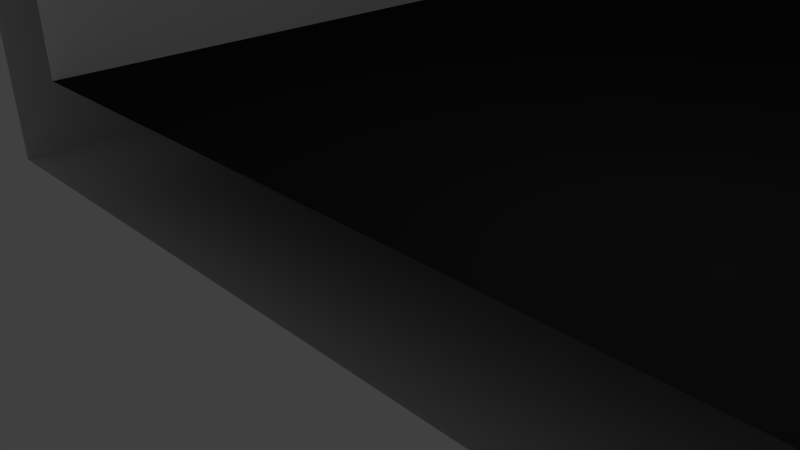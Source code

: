 # Source: new-roadpieces.blend  (saved by Blender 2.75.0; exported with 4.5.12 LTS)
import bpy
from mathutils import Matrix  # noqa: F401  (used for matrix-valued properties, if any)

bpy.ops.wm.read_factory_settings(use_empty=True)
scene = bpy.context.scene
scene.name = 'Scene'

# ---- collections
col_collection_1 = bpy.data.collections.new('Collection 1'); scene.collection.children.link(col_collection_1)
col_collection_2 = bpy.data.collections.new('Collection 2'); scene.collection.children.link(col_collection_2)
col_collection_2.hide_render = True
col_collection_2.hide_viewport = True
col_collection_3 = bpy.data.collections.new('Collection 3'); scene.collection.children.link(col_collection_3)
col_collection_3.hide_render = True
col_collection_3.hide_viewport = True
col_collection_20 = bpy.data.collections.new('Collection 20'); scene.collection.children.link(col_collection_20)
col_collection_20.hide_render = True
col_collection_20.hide_viewport = True

# ---- materials (node trees are filled in below, after node groups)
mat_roadsides = bpy.data.materials.new('Roadsides')
mat_roadsides.alpha_threshold = 0.0
mat_roadsides.use_transparent_shadow = False
mat_roadsides.roughness = 0.5
mat_roadsurface = bpy.data.materials.new('Roadsurface')
mat_roadsurface.alpha_threshold = 0.0
mat_roadsurface.use_transparent_shadow = False
mat_roadsurface.diffuse_color = (0.02038, 0.02038, 0.02038, 1.0)
mat_roadsurface.roughness = 0.5
mat_startfinishsign = bpy.data.materials.new('StartFinishSign')
mat_startfinishsign.alpha_threshold = 0.0
mat_startfinishsign.use_transparent_shadow = False
mat_startfinishsign.diffuse_color = (0.2633, 0.8, 0.1718, 1.0)
mat_startfinishsign.roughness = 0.5
mat_goalsignpillar = bpy.data.materials.new('GoalSignPillar')
mat_goalsignpillar.alpha_threshold = 0.0
mat_goalsignpillar.use_transparent_shadow = False
mat_goalsignpillar.diffuse_color = (0.3343, 0.3343, 0.3343, 1.0)
mat_goalsignpillar.roughness = 0.5

# ---- material node trees

# ---- world
world_world = bpy.data.worlds.new('World'); scene.world = world_world
world_world.color = (0.05088, 0.05088, 0.05088)
world_world.use_sun_shadow = False
world_world.sun_shadow_jitter_overblur = 0.0
world_world.cycles.sampling_method = 'MANUAL'
world_world.cycles.sample_map_resolution = 256

# ---- cameras
cam_camera = bpy.data.cameras.new('Camera')
cam_camera.clip_end = 100.0
cam_camera.lens = 35.0
cam_camera.sensor_width = 32.0
cam_camera.sensor_height = 18.0
cam_camera.ortho_scale = 7.314
cam_camera.dof.focus_distance = 0.0
cam_camera.dof.aperture_fstop = 128.0

# ---- lights
light_lamp = bpy.data.lights.new('Lamp', 'POINT')
light_lamp.transmission_factor = 0.0
light_lamp.cutoff_distance = 30.0
light_lamp.energy = 100.0
light_lamp.shadow_buffer_clip_start = 1.001
light_lamp.shadow_soft_size = 0.1
light_lamp.shadow_maximum_resolution = 0.006
light_lamp.use_absolute_resolution = True
light_lamp.cycles.use_multiple_importance_sampling = False

# ---- meshes
me_cube_002 = bpy.data.meshes.new('Cube.002')
me_cube_002.from_pydata([(10.0, -0.1, -1.0), (10.0, -0.1, 1.0), (-10.0, -0.1, -1.0), (-10.0, -0.1, 1.0), (10.0, 0.1, -1.0), (10.0, 0.1, 1.0), (-10.0, 0.1, -1.0), (-10.0, 0.1, 1.0), (8.009, -0.1, 1.0), (-8.009, -0.1, 1.0), (-8.009, -0.1, -1.0), (8.009, -0.1, -1.0), (-8.009, 0.1, 1.0), (8.009, 0.1, 1.0), (8.009, 0.1, -1.0), (-8.009, 0.1, -1.0), (-8.009, -0.1, 2.858), (-10.0, -0.1, 2.858), (-10.0, 0.1, 2.858), (8.009, 0.1, 2.858), (10.0, 0.1, 2.858), (10.0, -0.1, 2.858), (8.009, -0.1, 2.858), (-8.009, 0.1, 2.858), (-8.371, -0.1, 3.215), (-9.638, -0.1, 3.215), (-9.638, 0.1, 3.215), (8.371, 0.1, 3.215), (9.638, 0.1, 3.215), (9.638, -0.1, 3.215), (8.371, -0.1, 3.215), (-8.371, 0.1, 3.215), (10.0, 0.1, -1.0), (10.0, 0.1, 1.0), (-10.0, 0.1, -1.0), (-10.0, 0.1, 1.0), (10.0, 0.3, -1.0), (10.0, 0.3, 1.0), (-10.0, 0.3, -1.0), (-10.0, 0.3, 1.0), (8.009, 0.1, 1.0), (-8.009, 0.1, 1.0), (-8.009, 0.1, -1.0), (8.009, 0.1, -1.0), (-8.009, 0.3, 1.0), (8.009, 0.3, 1.0), (8.009, 0.3, -1.0), (-8.009, 0.3, -1.0), (-8.009, 0.1, 2.858), (-10.0, 0.1, 2.858), (-10.0, 0.3, 2.858), (8.009, 0.3, 2.858), (10.0, 0.3, 2.858), (10.0, 0.1, 2.858), (8.009, 0.1, 2.858), (-8.009, 0.3, 2.858), (-8.371, 0.1, 3.215), (-9.638, 0.1, 3.215), (-9.638, 0.3, 3.215), (8.371, 0.3, 3.215), (9.638, 0.3, 3.215), (9.638, 0.1, 3.215), (8.371, 0.1, 3.215), (-8.371, 0.3, 3.215), (10.0, 0.3, -1.0), (10.0, 0.3, 1.0), (-10.0, 0.3, -1.0), (-10.0, 0.3, 1.0), (10.0, 0.5, -1.0), (10.0, 0.5, 1.0), (-10.0, 0.5, -1.0), (-10.0, 0.5, 1.0), (8.009, 0.3, 1.0), (-8.009, 0.3, 1.0), (-8.009, 0.3, -1.0), (8.009, 0.3, -1.0), (-8.009, 0.5, 1.0), (8.009, 0.5, 1.0), (8.009, 0.5, -1.0), (-8.009, 0.5, -1.0), (-8.009, 0.3, 2.858), (-10.0, 0.3, 2.858), (-10.0, 0.5, 2.858), (8.009, 0.5, 2.858), (10.0, 0.5, 2.858), (10.0, 0.3, 2.858), (8.009, 0.3, 2.858), (-8.009, 0.5, 2.858), (-8.371, 0.3, 3.215), (-9.638, 0.3, 3.215), (-9.638, 0.5, 3.215), (8.371, 0.5, 3.215), (9.638, 0.5, 3.215), (9.638, 0.3, 3.215), (8.371, 0.3, 3.215), (-8.371, 0.5, 3.215), (10.0, 0.5, -1.0), (10.0, 0.5, 1.0), (-10.0, 0.5, -1.0), (-10.0, 0.5, 1.0), (10.0, 0.7, -1.0), (10.0, 0.7, 1.0), (-10.0, 0.7, -1.0), (-10.0, 0.7, 1.0), (8.009, 0.5, 1.0), (-8.009, 0.5, 1.0), (-8.009, 0.5, -1.0), (8.009, 0.5, -1.0), (-8.009, 0.7, 1.0), (8.009, 0.7, 1.0), (8.009, 0.7, -1.0), (-8.009, 0.7, -1.0), (-8.009, 0.5, 2.858), (-10.0, 0.5, 2.858), (-10.0, 0.7, 2.858), (8.009, 0.7, 2.858), (10.0, 0.7, 2.858), (10.0, 0.5, 2.858), (8.009, 0.5, 2.858), (-8.009, 0.7, 2.858), (-8.371, 0.5, 3.215), (-9.638, 0.5, 3.215), (-9.638, 0.7, 3.215), (8.371, 0.7, 3.215), (9.638, 0.7, 3.215), (9.638, 0.5, 3.215), (8.371, 0.5, 3.215), (-8.371, 0.7, 3.215), (10.0, 0.7, -1.0), (10.0, 0.7, 1.0), (-10.0, 0.7, -1.0), (-10.0, 0.7, 1.0), (10.0, 0.9, -1.0), (10.0, 0.9, 1.0), (-10.0, 0.9, -1.0), (-10.0, 0.9, 1.0), (8.009, 0.7, 1.0), (-8.009, 0.7, 1.0), (-8.009, 0.7, -1.0), (8.009, 0.7, -1.0), (-8.009, 0.9, 1.0), (8.009, 0.9, 1.0), (8.009, 0.9, -1.0), (-8.009, 0.9, -1.0), (-8.009, 0.7, 2.858), (-10.0, 0.7, 2.858), (-10.0, 0.9, 2.858), (8.009, 0.9, 2.858), (10.0, 0.9, 2.858), (10.0, 0.7, 2.858), (8.009, 0.7, 2.858), (-8.009, 0.9, 2.858), (-8.371, 0.7, 3.215), (-9.638, 0.7, 3.215), (-9.638, 0.9, 3.215), (8.371, 0.9, 3.215), (9.638, 0.9, 3.215), (9.638, 0.7, 3.215), (8.371, 0.7, 3.215), (-8.371, 0.9, 3.215), (10.0, 0.9, -1.0), (10.0, 0.9, 1.0), (-10.0, 0.9, -1.0), (-10.0, 0.9, 1.0), (10.0, 1.1, -1.0), (10.0, 1.1, 1.0), (-10.0, 1.1, -1.0), (-10.0, 1.1, 1.0), (8.009, 0.9, 1.0), (-8.009, 0.9, 1.0), (-8.009, 0.9, -1.0), (8.009, 0.9, -1.0), (-8.009, 1.1, 1.0), (8.009, 1.1, 1.0), (8.009, 1.1, -1.0), (-8.009, 1.1, -1.0), (-8.009, 0.9, 2.858), (-10.0, 0.9, 2.858), (-10.0, 1.1, 2.858), (8.009, 1.1, 2.858), (10.0, 1.1, 2.858), (10.0, 0.9, 2.858), (8.009, 0.9, 2.858), (-8.009, 1.1, 2.858), (-8.371, 0.9, 3.215), (-9.638, 0.9, 3.215), (-9.638, 1.1, 3.215), (8.371, 1.1, 3.215), (9.638, 1.1, 3.215), (9.638, 0.9, 3.215), (8.371, 0.9, 3.215), (-8.371, 1.1, 3.215), (10.0, 1.1, -1.0), (10.0, 1.1, 1.0), (-10.0, 1.1, -1.0), (-10.0, 1.1, 1.0), (10.0, 1.3, -1.0), (10.0, 1.3, 1.0), (-10.0, 1.3, -1.0), (-10.0, 1.3, 1.0), (8.009, 1.1, 1.0), (-8.009, 1.1, 1.0), (-8.009, 1.1, -1.0), (8.009, 1.1, -1.0), (-8.009, 1.3, 1.0), (8.009, 1.3, 1.0), (8.009, 1.3, -1.0), (-8.009, 1.3, -1.0), (-8.009, 1.1, 2.858), (-10.0, 1.1, 2.858), (-10.0, 1.3, 2.858), (8.009, 1.3, 2.858), (10.0, 1.3, 2.858), (10.0, 1.1, 2.858), (8.009, 1.1, 2.858), (-8.009, 1.3, 2.858), (-8.371, 1.1, 3.215), (-9.638, 1.1, 3.215), (-9.638, 1.3, 3.215), (8.371, 1.3, 3.215), (9.638, 1.3, 3.215), (9.638, 1.1, 3.215), (8.371, 1.1, 3.215), (-8.371, 1.3, 3.215), (10.0, 1.3, -1.0), (10.0, 1.3, 1.0), (-10.0, 1.3, -1.0), (-10.0, 1.3, 1.0), (10.0, 1.5, -1.0), (10.0, 1.5, 1.0), (-10.0, 1.5, -1.0), (-10.0, 1.5, 1.0), (8.009, 1.3, 1.0), (-8.009, 1.3, 1.0), (-8.009, 1.3, -1.0), (8.009, 1.3, -1.0), (-8.009, 1.5, 1.0), (8.009, 1.5, 1.0), (8.009, 1.5, -1.0), (-8.009, 1.5, -1.0), (-8.009, 1.3, 2.858), (-10.0, 1.3, 2.858), (-10.0, 1.5, 2.858), (8.009, 1.5, 2.858), (10.0, 1.5, 2.858), (10.0, 1.3, 2.858), (8.009, 1.3, 2.858), (-8.009, 1.5, 2.858), (-8.371, 1.3, 3.215), (-9.638, 1.3, 3.215), (-9.638, 1.5, 3.215), (8.371, 1.5, 3.215), (9.638, 1.5, 3.215), (9.638, 1.3, 3.215), (8.371, 1.3, 3.215), (-8.371, 1.5, 3.215), (10.0, 1.5, -1.0), (10.0, 1.5, 1.0), (-10.0, 1.5, -1.0), (-10.0, 1.5, 1.0), (10.0, 1.7, -1.0), (10.0, 1.7, 1.0), (-10.0, 1.7, -1.0), (-10.0, 1.7, 1.0), (8.009, 1.5, 1.0), (-8.009, 1.5, 1.0), (-8.009, 1.5, -1.0), (8.009, 1.5, -1.0), (-8.009, 1.7, 1.0), (8.009, 1.7, 1.0), (8.009, 1.7, -1.0), (-8.009, 1.7, -1.0), (-8.009, 1.5, 2.858), (-10.0, 1.5, 2.858), (-10.0, 1.7, 2.858), (8.009, 1.7, 2.858), (10.0, 1.7, 2.858), (10.0, 1.5, 2.858), (8.009, 1.5, 2.858), (-8.009, 1.7, 2.858), (-8.371, 1.5, 3.215), (-9.638, 1.5, 3.215), (-9.638, 1.7, 3.215), (8.371, 1.7, 3.215), (9.638, 1.7, 3.215), (9.638, 1.5, 3.215), (8.371, 1.5, 3.215), (-8.371, 1.7, 3.215), (10.0, 1.7, -1.0), (10.0, 1.7, 1.0), (-10.0, 1.7, -1.0), (-10.0, 1.7, 1.0), (10.0, 1.9, -1.0), (10.0, 1.9, 1.0), (-10.0, 1.9, -1.0), (-10.0, 1.9, 1.0), (8.009, 1.7, 1.0), (-8.009, 1.7, 1.0), (-8.009, 1.7, -1.0), (8.009, 1.7, -1.0), (-8.009, 1.9, 1.0), (8.009, 1.9, 1.0), (8.009, 1.9, -1.0), (-8.009, 1.9, -1.0), (-8.009, 1.7, 2.858), (-10.0, 1.7, 2.858), (-10.0, 1.9, 2.858), (8.009, 1.9, 2.858), (10.0, 1.9, 2.858), (10.0, 1.7, 2.858), (8.009, 1.7, 2.858), (-8.009, 1.9, 2.858), (-8.371, 1.7, 3.215), (-9.638, 1.7, 3.215), (-9.638, 1.9, 3.215), (8.371, 1.9, 3.215), (9.638, 1.9, 3.215), (9.638, 1.7, 3.215), (8.371, 1.7, 3.215), (-8.371, 1.9, 3.215)], [], [(3, 7, 6, 2), (5, 1, 0, 4), (10, 2, 6, 15), (13, 12, 9, 8), (0, 11, 14, 4), (11, 10, 15, 14), (19, 22, 30, 27), (9, 12, 23, 16), (1, 5, 20, 21), (7, 3, 17, 18), (13, 8, 22, 19), (31, 26, 25, 24), (28, 27, 30, 29), (16, 23, 31, 24), (21, 20, 28, 29), (18, 17, 25, 26), (35, 39, 38, 34), (37, 33, 32, 36), (42, 34, 38, 47), (45, 44, 41, 40), (32, 43, 46, 36), (43, 42, 47, 46), (51, 54, 62, 59), (41, 44, 55, 48), (33, 37, 52, 53), (39, 35, 49, 50), (45, 40, 54, 51), (63, 58, 57, 56), (60, 59, 62, 61), (48, 55, 63, 56), (53, 52, 60, 61), (50, 49, 57, 58), (67, 71, 70, 66), (69, 65, 64, 68), (74, 66, 70, 79), (77, 76, 73, 72), (64, 75, 78, 68), (75, 74, 79, 78), (83, 86, 94, 91), (73, 76, 87, 80), (65, 69, 84, 85), (71, 67, 81, 82), (77, 72, 86, 83), (95, 90, 89, 88), (92, 91, 94, 93), (80, 87, 95, 88), (85, 84, 92, 93), (82, 81, 89, 90), (99, 103, 102, 98), (101, 97, 96, 100), (106, 98, 102, 111), (109, 108, 105, 104), (96, 107, 110, 100), (107, 106, 111, 110), (115, 118, 126, 123), (105, 108, 119, 112), (97, 101, 116, 117), (103, 99, 113, 114), (109, 104, 118, 115), (127, 122, 121, 120), (124, 123, 126, 125), (112, 119, 127, 120), (117, 116, 124, 125), (114, 113, 121, 122), (131, 135, 134, 130), (133, 129, 128, 132), (138, 130, 134, 143), (141, 140, 137, 136), (128, 139, 142, 132), (139, 138, 143, 142), (147, 150, 158, 155), (137, 140, 151, 144), (129, 133, 148, 149), (135, 131, 145, 146), (141, 136, 150, 147), (159, 154, 153, 152), (156, 155, 158, 157), (144, 151, 159, 152), (149, 148, 156, 157), (146, 145, 153, 154), (163, 167, 166, 162), (165, 161, 160, 164), (170, 162, 166, 175), (173, 172, 169, 168), (160, 171, 174, 164), (171, 170, 175, 174), (179, 182, 190, 187), (169, 172, 183, 176), (161, 165, 180, 181), (167, 163, 177, 178), (173, 168, 182, 179), (191, 186, 185, 184), (188, 187, 190, 189), (176, 183, 191, 184), (181, 180, 188, 189), (178, 177, 185, 186), (195, 199, 198, 194), (197, 193, 192, 196), (202, 194, 198, 207), (205, 204, 201, 200), (192, 203, 206, 196), (203, 202, 207, 206), (211, 214, 222, 219), (201, 204, 215, 208), (193, 197, 212, 213), (199, 195, 209, 210), (205, 200, 214, 211), (223, 218, 217, 216), (220, 219, 222, 221), (208, 215, 223, 216), (213, 212, 220, 221), (210, 209, 217, 218), (227, 231, 230, 226), (229, 225, 224, 228), (234, 226, 230, 239), (237, 236, 233, 232), (224, 235, 238, 228), (235, 234, 239, 238), (243, 246, 254, 251), (233, 236, 247, 240), (225, 229, 244, 245), (231, 227, 241, 242), (237, 232, 246, 243), (255, 250, 249, 248), (252, 251, 254, 253), (240, 247, 255, 248), (245, 244, 252, 253), (242, 241, 249, 250), (259, 263, 262, 258), (261, 257, 256, 260), (266, 258, 262, 271), (269, 268, 265, 264), (256, 267, 270, 260), (267, 266, 271, 270), (275, 278, 286, 283), (265, 268, 279, 272), (257, 261, 276, 277), (263, 259, 273, 274), (269, 264, 278, 275), (287, 282, 281, 280), (284, 283, 286, 285), (272, 279, 287, 280), (277, 276, 284, 285), (274, 273, 281, 282), (291, 295, 294, 290), (293, 289, 288, 292), (298, 290, 294, 303), (301, 300, 297, 296), (288, 299, 302, 292), (299, 298, 303, 302), (307, 310, 318, 315), (297, 300, 311, 304), (289, 293, 308, 309), (295, 291, 305, 306), (301, 296, 310, 307), (319, 314, 313, 312), (316, 315, 318, 317), (304, 311, 319, 312), (309, 308, 316, 317), (306, 305, 313, 314)])
me_cube_002.polygons.foreach_set('material_index', [0, 0, 0, 1, 0, 0, 0, 0, 0, 0, 0, 0, 0, 0, 0, 0, 0, 0, 0, 1, 0, 0, 0, 0, 0, 0, 0, 0, 0, 0, 0, 0, 0, 0, 0, 1, 0, 0, 0, 0, 0, 0, 0, 0, 0, 0, 0, 0, 0, 0, 0, 1, 0, 0, 0, 0, 0, 0, 0, 0, 0, 0, 0, 0, 0, 0, 0, 1, 0, 0, 0, 0, 0, 0, 0, 0, 0, 0, 0, 0, 0, 0, 0, 1, 0, 0, 0, 0, 0, 0, 0, 0, 0, 0, 0, 0, 0, 0, 0, 1, 0, 0, 0, 0, 0, 0, 0, 0, 0, 0, 0, 0, 0, 0, 0, 1, 0, 0, 0, 0, 0, 0, 0, 0, 0, 0, 0, 0, 0, 0, 0, 1, 0, 0, 0, 0, 0, 0, 0, 0, 0, 0, 0, 0, 0, 0, 0, 1, 0, 0, 0, 0, 0, 0, 0, 0, 0, 0, 0, 0])
_uv = me_cube_002.uv_layers.new(name='UVMap')
_uv.uv.foreach_set('vector', [0.5618, 0.1489, 0.5618, 0.2533, 0.4574, 0.2533, 0.4574, 0.1489, 0.2487, 0.2533, 0.2487, 0.1489, 0.3531, 0.1489, 0.3531, 0.2533, 0.4471, 0.1489, 0.4574, 0.1489, 0.4574, 0.2533, 0.4471, 0.2533, 0.9964, 0.1091, 0.0005647, 0.1038, 0.0009048, 0.001229, 0.9969, 0.00681, 0.3531, 0.1489, 0.3635, 0.1489, 0.3635, 0.2533, 0.3531, 0.2533, 0.3635, 0.1489, 0.4471, 0.1489, 0.4471, 0.2533, 0.3635, 0.2533, 0.1077, 0.2533, 0.1077, 0.1489, 0.1264, 0.1489, 0.1264, 0.2533, 0.7997, 0.1489, 0.7997, 0.2533, 0.7028, 0.2533, 0.7028, 0.1489, 0.2487, 0.1489, 0.2487, 0.2533, 0.1518, 0.2533, 0.1518, 0.1489, 0.5618, 0.2533, 0.5618, 0.1489, 0.6588, 0.1489, 0.6588, 0.2533, 0.01077, 0.2533, 0.01077, 0.1489, 0.1077, 0.1489, 0.1077, 0.2533, 0.6841, 0.2533, 0.6775, 0.2533, 0.6775, 0.1489, 0.6841, 0.1489, 0.133, 0.2533, 0.1264, 0.2533, 0.1264, 0.1489, 0.133, 0.1489, 0.7028, 0.1489, 0.7028, 0.2533, 0.6841, 0.2533, 0.6841, 0.1489, 0.1518, 0.1489, 0.1518, 0.2533, 0.133, 0.2533, 0.133, 0.1489, 0.6588, 0.2533, 0.6588, 0.1489, 0.6775, 0.1489, 0.6775, 0.2533, 0.2487, 0.3584, 0.2487, 0.2541, 0.3531, 0.2541, 0.3531, 0.3584, 0.5618, 0.2541, 0.5618, 0.3584, 0.4574, 0.3584, 0.4574, 0.2541, 0.3635, 0.3584, 0.3531, 0.3584, 0.3531, 0.2541, 0.3635, 0.2541, 0.9959, 0.2102, 0.0002286, 0.2052, 0.0005647, 0.1038, 0.9964, 0.1091, 0.4574, 0.3584, 0.4471, 0.3584, 0.4471, 0.2541, 0.4574, 0.2541, 0.4471, 0.3584, 0.3635, 0.3584, 0.3635, 0.2541, 0.4471, 0.2541, 0.7028, 0.2541, 0.7028, 0.3584, 0.6841, 0.3584, 0.6841, 0.2541, 0.01077, 0.3584, 0.01077, 0.2541, 0.1077, 0.2541, 0.1077, 0.3584, 0.5618, 0.3584, 0.5618, 0.2541, 0.6588, 0.2541, 0.6588, 0.3584, 0.2487, 0.2541, 0.2487, 0.3584, 0.1518, 0.3584, 0.1518, 0.2541, 0.7997, 0.2541, 0.7997, 0.3584, 0.7028, 0.3584, 0.7028, 0.2541, 0.1264, 0.2541, 0.133, 0.2541, 0.133, 0.3584, 0.1264, 0.3584, 0.6775, 0.2541, 0.6841, 0.2541, 0.6841, 0.3584, 0.6775, 0.3584, 0.1077, 0.3584, 0.1077, 0.2541, 0.1264, 0.2541, 0.1264, 0.3584, 0.6588, 0.3584, 0.6588, 0.2541, 0.6775, 0.2541, 0.6775, 0.3584, 0.1518, 0.2541, 0.1518, 0.3584, 0.133, 0.3584, 0.133, 0.2541, 0.2487, 0.1482, 0.2487, 0.04381, 0.3531, 0.04381, 0.3531, 0.1482, 0.5618, 0.04381, 0.5618, 0.1482, 0.4574, 0.1482, 0.4574, 0.04381, 0.3635, 0.1482, 0.3531, 0.1482, 0.3531, 0.04381, 0.3635, 0.04381, 0.9954, 0.31, -0.0001027, 0.3052, 0.0002286, 0.2052, 0.9959, 0.2102, 0.4574, 0.1482, 0.4471, 0.1482, 0.4471, 0.04381, 0.4574, 0.04381, 0.4471, 0.1482, 0.3635, 0.1482, 0.3635, 0.04381, 0.4471, 0.04381, 0.7028, 0.04381, 0.7028, 0.1482, 0.6841, 0.1482, 0.6841, 0.04381, 0.01077, 0.1482, 0.01077, 0.04381, 0.1077, 0.04381, 0.1077, 0.1482, 0.5618, 0.1482, 0.5618, 0.04381, 0.6588, 0.04381, 0.6588, 0.1482, 0.2487, 0.04381, 0.2487, 0.1482, 0.1518, 0.1482, 0.1518, 0.04381, 0.7997, 0.04381, 0.7997, 0.1482, 0.7028, 0.1482, 0.7028, 0.04381, 0.1264, 0.04381, 0.133, 0.04381, 0.133, 0.1482, 0.1264, 0.1482, 0.6775, 0.04381, 0.6841, 0.04381, 0.6841, 0.1482, 0.6775, 0.1482, 0.1077, 0.1482, 0.1077, 0.04381, 0.1264, 0.04381, 0.1264, 0.1482, 0.6588, 0.1482, 0.6588, 0.04381, 0.6775, 0.04381, 0.6775, 0.1482, 0.1518, 0.04381, 0.1518, 0.1482, 0.133, 0.1482, 0.133, 0.04381, 0.2487, 0.4636, 0.2487, 0.3592, 0.3531, 0.3592, 0.3531, 0.4636, 0.5618, 0.3592, 0.5618, 0.4636, 0.4574, 0.4636, 0.4574, 0.3592, 0.3635, 0.4636, 0.3531, 0.4636, 0.3531, 0.3592, 0.3635, 0.3592, 0.9949, 0.4086, -0.0004303, 0.404, -0.0001027, 0.3052, 0.9954, 0.31, 0.4574, 0.4636, 0.4471, 0.4636, 0.4471, 0.3592, 0.4574, 0.3592, 0.4471, 0.4636, 0.3635, 0.4636, 0.3635, 0.3592, 0.4471, 0.3592, 0.7028, 0.3592, 0.7028, 0.4636, 0.6841, 0.4636, 0.6841, 0.3592, 0.01077, 0.4636, 0.01077, 0.3592, 0.1077, 0.3592, 0.1077, 0.4636, 0.5618, 0.4636, 0.5618, 0.3592, 0.6588, 0.3592, 0.6588, 0.4636, 0.2487, 0.3592, 0.2487, 0.4636, 0.1518, 0.4636, 0.1518, 0.3592, 0.7997, 0.3592, 0.7997, 0.4636, 0.7028, 0.4636, 0.7028, 0.3592, 0.1264, 0.3592, 0.133, 0.3592, 0.133, 0.4636, 0.1264, 0.4636, 0.6775, 0.3592, 0.6841, 0.3592, 0.6841, 0.4636, 0.6775, 0.4636, 0.1077, 0.4636, 0.1077, 0.3592, 0.1264, 0.3592, 0.1264, 0.4636, 0.6588, 0.4636, 0.6588, 0.3592, 0.6775, 0.3592, 0.6775, 0.4636, 0.1518, 0.3592, 0.1518, 0.4636, 0.133, 0.4636, 0.133, 0.3592, 0.9049, 0.7513, 0.8005, 0.7513, 0.8005, 0.6469, 0.9049, 0.6469, 0.8005, 0.4382, 0.9049, 0.4382, 0.9049, 0.5426, 0.8005, 0.5426, 0.9049, 0.6365, 0.9049, 0.6469, 0.8005, 0.6469, 0.8005, 0.6365, 0.9944, 0.5059, -0.0007536, 0.5016, -0.0004303, 0.404, 0.9949, 0.4086, 0.9049, 0.5426, 0.9049, 0.5529, 0.8005, 0.5529, 0.8005, 0.5426, 0.9049, 0.5529, 0.9049, 0.6365, 0.8005, 0.6365, 0.8005, 0.5529, 0.8005, 0.2972, 0.9049, 0.2972, 0.9049, 0.3159, 0.8005, 0.3159, 0.9049, 0.9892, 0.8005, 0.9892, 0.8005, 0.8923, 0.9049, 0.8923, 0.9049, 0.4382, 0.8005, 0.4382, 0.8005, 0.3412, 0.9049, 0.3412, 0.8005, 0.7513, 0.9049, 0.7513, 0.9049, 0.8482, 0.8005, 0.8482, 0.8005, 0.2003, 0.9049, 0.2003, 0.9049, 0.2972, 0.8005, 0.2972, 0.8005, 0.8736, 0.8005, 0.867, 0.9049, 0.867, 0.9049, 0.8736, 0.8005, 0.3225, 0.8005, 0.3159, 0.9049, 0.3159, 0.9049, 0.3225, 0.9049, 0.8923, 0.8005, 0.8923, 0.8005, 0.8736, 0.9049, 0.8736, 0.9049, 0.3412, 0.8005, 0.3412, 0.8005, 0.3225, 0.9049, 0.3225, 0.8005, 0.8482, 0.9049, 0.8482, 0.9049, 0.867, 0.8005, 0.867, 0.2487, 0.9892, 0.2487, 0.8849, 0.3531, 0.8849, 0.3531, 0.9892, 0.5618, 0.8849, 0.5618, 0.9892, 0.4574, 0.9892, 0.4574, 0.8849, 0.3635, 0.9892, 0.3531, 0.9892, 0.3531, 0.8849, 0.3635, 0.8849, 0.9939, 0.6021, -0.001073, 0.5979, -0.0007536, 0.5016, 0.9944, 0.5059, 0.4574, 0.9892, 0.4471, 0.9892, 0.4471, 0.8849, 0.4574, 0.8849, 0.4471, 0.9892, 0.3635, 0.9892, 0.3635, 0.8849, 0.4471, 0.8849, 0.7028, 0.8849, 0.7028, 0.9892, 0.6841, 0.9892, 0.6841, 0.8849, 0.01077, 0.9892, 0.01077, 0.8849, 0.1077, 0.8849, 0.1077, 0.9892, 0.5618, 0.9892, 0.5618, 0.8849, 0.6588, 0.8849, 0.6588, 0.9892, 0.2487, 0.8849, 0.2487, 0.9892, 0.1518, 0.9892, 0.1518, 0.8849, 0.7997, 0.8849, 0.7997, 0.9892, 0.7028, 0.9892, 0.7028, 0.8849, 0.1264, 0.8849, 0.133, 0.8849, 0.133, 0.9892, 0.1264, 0.9892, 0.6775, 0.8849, 0.6841, 0.8849, 0.6841, 0.9892, 0.6775, 0.9892, 0.1077, 0.9892, 0.1077, 0.8849, 0.1264, 0.8849, 0.1264, 0.9892, 0.6588, 0.9892, 0.6588, 0.8849, 0.6775, 0.8849, 0.6775, 0.9892, 0.1518, 0.8849, 0.1518, 0.9892, 0.133, 0.9892, 0.133, 0.8849, 0.2487, 0.779, 0.2487, 0.6746, 0.3531, 0.6746, 0.3531, 0.779, 0.5618, 0.6746, 0.5618, 0.779, 0.4574, 0.779, 0.4574, 0.6746, 0.3635, 0.779, 0.3531, 0.779, 0.3531, 0.6746, 0.3635, 0.6746, 0.9934, 0.6972, -0.001388, 0.6931, -0.001073, 0.5979, 0.9939, 0.6021, 0.4574, 0.779, 0.4471, 0.779, 0.4471, 0.6746, 0.4574, 0.6746, 0.4471, 0.779, 0.3635, 0.779, 0.3635, 0.6746, 0.4471, 0.6746, 0.7028, 0.6746, 0.7028, 0.779, 0.6841, 0.779, 0.6841, 0.6746, 0.01077, 0.779, 0.01077, 0.6746, 0.1077, 0.6746, 0.1077, 0.779, 0.5618, 0.779, 0.5618, 0.6746, 0.6588, 0.6746, 0.6588, 0.779, 0.2487, 0.6746, 0.2487, 0.779, 0.1518, 0.779, 0.1518, 0.6746, 0.7997, 0.6746, 0.7997, 0.779, 0.7028, 0.779, 0.7028, 0.6746, 0.1264, 0.6746, 0.133, 0.6746, 0.133, 0.779, 0.1264, 0.779, 0.6775, 0.6746, 0.6841, 0.6746, 0.6841, 0.779, 0.6775, 0.779, 0.1077, 0.779, 0.1077, 0.6746, 0.1264, 0.6746, 0.1264, 0.779, 0.6588, 0.779, 0.6588, 0.6746, 0.6775, 0.6746, 0.6775, 0.779, 0.1518, 0.6746, 0.1518, 0.779, 0.133, 0.779, 0.133, 0.6746, 0.2487, 0.6738, 0.2487, 0.5695, 0.3531, 0.5695, 0.3531, 0.6738, 0.5618, 0.5695, 0.5618, 0.6738, 0.4574, 0.6738, 0.4574, 0.5695, 0.3635, 0.6738, 0.3531, 0.6738, 0.3531, 0.5695, 0.3635, 0.5695, 0.9929, 0.7911, -0.0017, 0.7871, -0.001388, 0.6931, 0.9934, 0.6972, 0.4574, 0.6738, 0.4471, 0.6738, 0.4471, 0.5695, 0.4574, 0.5695, 0.4471, 0.6738, 0.3635, 0.6738, 0.3635, 0.5695, 0.4471, 0.5695, 0.7028, 0.5695, 0.7028, 0.6738, 0.6841, 0.6738, 0.6841, 0.5695, 0.01077, 0.6738, 0.01077, 0.5695, 0.1077, 0.5695, 0.1077, 0.6738, 0.5618, 0.6738, 0.5618, 0.5695, 0.6588, 0.5695, 0.6588, 0.6738, 0.2487, 0.5695, 0.2487, 0.6738, 0.1518, 0.6738, 0.1518, 0.5695, 0.7997, 0.5695, 0.7997, 0.6738, 0.7028, 0.6738, 0.7028, 0.5695, 0.1264, 0.5695, 0.133, 0.5695, 0.133, 0.6738, 0.1264, 0.6738, 0.6775, 0.5695, 0.6841, 0.5695, 0.6841, 0.6738, 0.6775, 0.6738, 0.1077, 0.6738, 0.1077, 0.5695, 0.1264, 0.5695, 0.1264, 0.6738, 0.6588, 0.6738, 0.6588, 0.5695, 0.6775, 0.5695, 0.6775, 0.6738, 0.1518, 0.5695, 0.1518, 0.6738, 0.133, 0.6738, 0.133, 0.5695, 0.5618, 0.4643, 0.5618, 0.5687, 0.4574, 0.5687, 0.4574, 0.4643, 0.2487, 0.5687, 0.2487, 0.4643, 0.3531, 0.4643, 0.3531, 0.5687, 0.4471, 0.4643, 0.4574, 0.4643, 0.4574, 0.5687, 0.4471, 0.5687, 0.9924, 0.8839, -0.002008, 0.88, -0.0017, 0.7871, 0.9929, 0.7911, 0.3531, 0.4643, 0.3635, 0.4643, 0.3635, 0.5687, 0.3531, 0.5687, 0.3635, 0.4643, 0.4471, 0.4643, 0.4471, 0.5687, 0.3635, 0.5687, 0.1077, 0.5687, 0.1077, 0.4643, 0.1264, 0.4643, 0.1264, 0.5687, 0.7997, 0.4643, 0.7997, 0.5687, 0.7028, 0.5687, 0.7028, 0.4643, 0.2487, 0.4643, 0.2487, 0.5687, 0.1518, 0.5687, 0.1518, 0.4643, 0.5618, 0.5687, 0.5618, 0.4643, 0.6588, 0.4643, 0.6588, 0.5687, 0.01077, 0.5687, 0.01077, 0.4643, 0.1077, 0.4643, 0.1077, 0.5687, 0.6841, 0.5687, 0.6775, 0.5687, 0.6775, 0.4643, 0.6841, 0.4643, 0.133, 0.5687, 0.1264, 0.5687, 0.1264, 0.4643, 0.133, 0.4643, 0.7028, 0.4643, 0.7028, 0.5687, 0.6841, 0.5687, 0.6841, 0.4643, 0.1518, 0.4643, 0.1518, 0.5687, 0.133, 0.5687, 0.133, 0.4643, 0.6588, 0.5687, 0.6588, 0.4643, 0.6775, 0.4643, 0.6775, 0.5687, 0.2487, 0.8841, 0.2487, 0.7797, 0.3531, 0.7797, 0.3531, 0.8841, 0.5618, 0.7797, 0.5618, 0.8841, 0.4574, 0.8841, 0.4574, 0.7797, 0.3635, 0.8841, 0.3531, 0.8841, 0.3531, 0.7797, 0.3635, 0.7797, 0.9919, 0.9756, -0.002312, 0.9718, -0.002008, 0.88, 0.9924, 0.8839, 0.4574, 0.8841, 0.4471, 0.8841, 0.4471, 0.7797, 0.4574, 0.7797, 0.4471, 0.8841, 0.3635, 0.8841, 0.3635, 0.7797, 0.4471, 0.7797, 0.7028, 0.7797, 0.7028, 0.8841, 0.6841, 0.8841, 0.6841, 0.7797, 0.01077, 0.8841, 0.01077, 0.7797, 0.1077, 0.7797, 0.1077, 0.8841, 0.5618, 0.8841, 0.5618, 0.7797, 0.6588, 0.7797, 0.6588, 0.8841, 0.2487, 0.7797, 0.2487, 0.8841, 0.1518, 0.8841, 0.1518, 0.7797, 0.7997, 0.7797, 0.7997, 0.8841, 0.7028, 0.8841, 0.7028, 0.7797, 0.1264, 0.7797, 0.133, 0.7797, 0.133, 0.8841, 0.1264, 0.8841, 0.6775, 0.7797, 0.6841, 0.7797, 0.6841, 0.8841, 0.6775, 0.8841, 0.1077, 0.8841, 0.1077, 0.7797, 0.1264, 0.7797, 0.1264, 0.8841, 0.6588, 0.8841, 0.6588, 0.7797, 0.6775, 0.7797, 0.6775, 0.8841, 0.1518, 0.7797, 0.1518, 0.8841, 0.133, 0.8841, 0.133, 0.7797])
me_cube_002.materials.append(mat_roadsides)
me_cube_002.materials.append(mat_roadsurface)
me_cube_002.use_remesh_preserve_volume = False
me_cube_002.use_remesh_preserve_attributes = False
me_cube_002.use_mirror_vertex_groups = False
me_cube_002.update()
me_plane_001 = bpy.data.meshes.new('Plane.001')
me_plane_001.from_pydata([(-1.0, -1.0, 0.0), (1.0, -1.0, 0.0), (-1.0, 1.0, 0.0), (1.0, 1.0, 0.0)], [], [(0, 1, 3, 2)])
me_plane_001.use_remesh_preserve_volume = False
me_plane_001.use_remesh_preserve_attributes = False
me_plane_001.use_mirror_vertex_groups = False
me_plane_001.update()
me_cube_003 = bpy.data.meshes.new('Cube.003')
me_cube_003.from_pydata([(-19.2, -29.97, -1.0), (-19.2, -29.97, 1.0), (-39.2, -29.97, -1.0), (-39.2, -29.97, 1.0), (-19.2, -27.97, -1.0), (-19.2, -27.97, 1.0), (-39.2, -27.97, -1.0), (-39.2, -27.97, 1.0), (-21.19, -29.97, 1.0), (-37.21, -29.97, 1.0), (-37.21, -29.97, -1.0), (-21.19, -29.97, -1.0), (-37.21, -27.97, 1.0), (-21.19, -27.97, 1.0), (-21.19, -27.97, -1.0), (-37.21, -27.97, -1.0), (-37.21, -29.97, 2.858), (-39.2, -29.97, 2.858), (-39.2, -27.97, 2.858), (-21.19, -27.97, 2.858), (-19.2, -27.97, 2.858), (-19.2, -29.97, 2.858), (-21.19, -29.97, 2.858), (-37.21, -27.97, 2.858), (-37.57, -29.97, 3.215), (-38.84, -29.97, 3.215), (-38.84, -27.97, 3.215), (-20.83, -27.97, 3.215), (-19.56, -27.97, 3.215), (-19.56, -29.97, 3.215), (-20.83, -29.97, 3.215), (-37.57, -27.97, 3.215)], [], [(3, 7, 6, 2), (5, 1, 0, 4), (10, 2, 6, 15), (13, 12, 9, 8), (0, 11, 14, 4), (11, 10, 15, 14), (19, 22, 30, 27), (9, 12, 23, 16), (1, 5, 20, 21), (7, 3, 17, 18), (13, 8, 22, 19), (31, 26, 25, 24), (28, 27, 30, 29), (16, 23, 31, 24), (21, 20, 28, 29), (18, 17, 25, 26)])
me_cube_003.polygons.foreach_set('material_index', [0, 0, 0, 1, 0, 0, 0, 0, 0, 0, 0, 0, 0, 0, 0, 0])
_uv = me_cube_003.uv_layers.new(name='UVMap')
_uv.uv.foreach_set('vector', [0.1323, 0.6984, 4.825e-05, 0.6984, 4.82e-05, 0.5661, 0.1323, 0.5661, 4.827e-05, 0.3016, 0.1323, 0.3016, 0.1323, 0.4339, 4.82e-05, 0.4339, 0.1323, 0.553, 0.1323, 0.5661, 4.82e-05, 0.5661, 4.82e-05, 0.553, 0.2647, 4.82e-05, 0.2647, 0.106, 0.1324, 0.106, 0.1324, 4.82e-05, 0.1323, 0.4339, 0.1323, 0.447, 4.82e-05, 0.447, 4.82e-05, 0.4339, 0.1323, 0.447, 0.1323, 0.553, 4.82e-05, 0.553, 4.82e-05, 0.447, 4.83e-05, 0.1229, 0.1323, 0.1229, 0.1323, 0.1466, 4.829e-05, 0.1466, 0.1323, 1.0, 4.849e-05, 1.0, 4.836e-05, 0.8771, 0.1323, 0.8771, 0.1323, 0.3016, 4.827e-05, 0.3016, 4.827e-05, 0.1787, 0.1323, 0.1787, 4.825e-05, 0.6984, 0.1323, 0.6984, 0.1323, 0.8213, 4.832e-05, 0.8213, 4.841e-05, 4.82e-05, 0.1323, 4.829e-05, 0.1323, 0.1229, 4.83e-05, 0.1229, 4.833e-05, 0.8534, 4.833e-05, 0.845, 0.1323, 0.845, 0.1323, 0.8534, 4.83e-05, 0.155, 4.829e-05, 0.1466, 0.1323, 0.1466, 0.1323, 0.155, 0.1323, 0.8771, 4.836e-05, 0.8771, 4.833e-05, 0.8534, 0.1323, 0.8534, 0.1323, 0.1787, 4.827e-05, 0.1787, 4.83e-05, 0.155, 0.1323, 0.155, 4.832e-05, 0.8213, 0.1323, 0.8213, 0.1323, 0.845, 4.833e-05, 0.845])
me_cube_003.materials.append(mat_roadsides)
me_cube_003.materials.append(mat_roadsurface)
me_cube_003.use_remesh_preserve_volume = False
me_cube_003.use_remesh_preserve_attributes = False
me_cube_003.use_mirror_vertex_groups = False
me_cube_003.update()
me_cube_004 = bpy.data.meshes.new('Cube.004')
me_cube_004.from_pydata([(10.0, -0.1, -1.0), (10.0, -0.1, 1.0), (-10.0, -0.1, -1.0), (-10.0, -0.1, 1.0), (10.0, 0.1, -1.0), (10.0, 0.1, 1.0), (-10.0, 0.1, -1.0), (-10.0, 0.1, 1.0), (8.009, -0.1, 1.0), (-8.009, -0.1, 1.0), (-8.009, -0.1, -1.0), (8.009, -0.1, -1.0), (-8.009, 0.1, 1.0), (8.009, 0.1, 1.0), (8.009, 0.1, -1.0), (-8.009, 0.1, -1.0), (-8.009, -0.1, 2.858), (-10.0, -0.1, 2.858), (-10.0, 0.1, 2.858), (8.009, 0.1, 2.858), (10.0, 0.1, 2.858), (10.0, -0.1, 2.858), (8.009, -0.1, 2.858), (-8.009, 0.1, 2.858), (-8.371, -0.1, 3.215), (-9.638, -0.1, 3.215), (-9.638, 0.1, 3.215), (8.371, 0.1, 3.215), (9.638, 0.1, 3.215), (9.638, -0.1, 3.215), (8.371, -0.1, 3.215), (-8.371, 0.1, 3.215), (10.0, 0.1, -1.0), (10.0, 0.1, 1.0), (-10.0, 0.1, -1.0), (-10.0, 0.1, 1.0), (10.0, 0.3, -1.0), (10.0, 0.3, 1.0), (-10.0, 0.3, -1.0), (-10.0, 0.3, 1.0), (8.009, 0.1, 1.0), (-8.009, 0.1, 1.0), (-8.009, 0.1, -1.0), (8.009, 0.1, -1.0), (-8.009, 0.3, 1.0), (8.009, 0.3, 1.0), (8.009, 0.3, -1.0), (-8.009, 0.3, -1.0), (-8.009, 0.1, 2.858), (-10.0, 0.1, 2.858), (-10.0, 0.3, 2.858), (8.009, 0.3, 2.858), (10.0, 0.3, 2.858), (10.0, 0.1, 2.858), (8.009, 0.1, 2.858), (-8.009, 0.3, 2.858), (-8.371, 0.1, 3.215), (-9.638, 0.1, 3.215), (-9.638, 0.3, 3.215), (8.371, 0.3, 3.215), (9.638, 0.3, 3.215), (9.638, 0.1, 3.215), (8.371, 0.1, 3.215), (-8.371, 0.3, 3.215), (10.0, 0.3, -1.0), (10.0, 0.3, 1.0), (-10.0, 0.3, -1.0), (-10.0, 0.3, 1.0), (10.0, 0.5, -1.0), (10.0, 0.5, 1.0), (-10.0, 0.5, -1.0), (-10.0, 0.5, 1.0), (8.009, 0.3, 1.0), (-8.009, 0.3, 1.0), (-8.009, 0.3, -1.0), (8.009, 0.3, -1.0), (-8.009, 0.5, 1.0), (8.009, 0.5, 1.0), (8.009, 0.5, -1.0), (-8.009, 0.5, -1.0), (-8.009, 0.3, 2.858), (-10.0, 0.3, 2.858), (-10.0, 0.5, 2.858), (8.009, 0.5, 2.858), (10.0, 0.5, 2.858), (10.0, 0.3, 2.858), (8.009, 0.3, 2.858), (-8.009, 0.5, 2.858), (-8.371, 0.3, 3.215), (-9.638, 0.3, 3.215), (-9.638, 0.5, 3.215), (8.371, 0.5, 3.215), (9.638, 0.5, 3.215), (9.638, 0.3, 3.215), (8.371, 0.3, 3.215), (-8.371, 0.5, 3.215), (10.0, 0.5, -1.0), (10.0, 0.5, 1.0), (-10.0, 0.5, -1.0), (-10.0, 0.5, 1.0), (10.0, 0.7, -1.0), (10.0, 0.7, 1.0), (-10.0, 0.7, -1.0), (-10.0, 0.7, 1.0), (8.009, 0.5, 1.0), (-8.009, 0.5, 1.0), (-8.009, 0.5, -1.0), (8.009, 0.5, -1.0), (-8.009, 0.7, 1.0), (8.009, 0.7, 1.0), (8.009, 0.7, -1.0), (-8.009, 0.7, -1.0), (-8.009, 0.5, 2.858), (-10.0, 0.5, 2.858), (-10.0, 0.7, 2.858), (8.009, 0.7, 2.858), (10.0, 0.7, 2.858), (10.0, 0.5, 2.858), (8.009, 0.5, 2.858), (-8.009, 0.7, 2.858), (-8.371, 0.5, 3.215), (-9.638, 0.5, 3.215), (-9.638, 0.7, 3.215), (8.371, 0.7, 3.215), (9.638, 0.7, 3.215), (9.638, 0.5, 3.215), (8.371, 0.5, 3.215), (-8.371, 0.7, 3.215), (10.0, 0.7, -1.0), (10.0, 0.7, 1.0), (-10.0, 0.7, -1.0), (-10.0, 0.7, 1.0), (10.0, 0.9, -1.0), (10.0, 0.9, 1.0), (-10.0, 0.9, -1.0), (-10.0, 0.9, 1.0), (8.009, 0.7, 1.0), (-8.009, 0.7, 1.0), (-8.009, 0.7, -1.0), (8.009, 0.7, -1.0), (-8.009, 0.9, 1.0), (8.009, 0.9, 1.0), (8.009, 0.9, -1.0), (-8.009, 0.9, -1.0), (-8.009, 0.7, 2.858), (-10.0, 0.7, 2.858), (-10.0, 0.9, 2.858), (8.009, 0.9, 2.858), (10.0, 0.9, 2.858), (10.0, 0.7, 2.858), (8.009, 0.7, 2.858), (-8.009, 0.9, 2.858), (-8.371, 0.7, 3.215), (-9.638, 0.7, 3.215), (-9.638, 0.9, 3.215), (8.371, 0.9, 3.215), (9.638, 0.9, 3.215), (9.638, 0.7, 3.215), (8.371, 0.7, 3.215), (-8.371, 0.9, 3.215), (10.0, 0.9, -1.0), (10.0, 0.9, 1.0), (-10.0, 0.9, -1.0), (-10.0, 0.9, 1.0), (10.0, 1.1, -1.0), (10.0, 1.1, 1.0), (-10.0, 1.1, -1.0), (-10.0, 1.1, 1.0), (8.009, 0.9, 1.0), (-8.009, 0.9, 1.0), (-8.009, 0.9, -1.0), (8.009, 0.9, -1.0), (-8.009, 1.1, 1.0), (8.009, 1.1, 1.0), (8.009, 1.1, -1.0), (-8.009, 1.1, -1.0), (-8.009, 0.9, 2.858), (-10.0, 0.9, 2.858), (-10.0, 1.1, 2.858), (8.009, 1.1, 2.858), (10.0, 1.1, 2.858), (10.0, 0.9, 2.858), (8.009, 0.9, 2.858), (-8.009, 1.1, 2.858), (-8.371, 0.9, 3.215), (-9.638, 0.9, 3.215), (-9.638, 1.1, 3.215), (8.371, 1.1, 3.215), (9.638, 1.1, 3.215), (9.638, 0.9, 3.215), (8.371, 0.9, 3.215), (-8.371, 1.1, 3.215), (10.0, 1.1, -1.0), (10.0, 1.1, 1.0), (-10.0, 1.1, -1.0), (-10.0, 1.1, 1.0), (10.0, 1.3, -1.0), (10.0, 1.3, 1.0), (-10.0, 1.3, -1.0), (-10.0, 1.3, 1.0), (8.009, 1.1, 1.0), (-8.009, 1.1, 1.0), (-8.009, 1.1, -1.0), (8.009, 1.1, -1.0), (-8.009, 1.3, 1.0), (8.009, 1.3, 1.0), (8.009, 1.3, -1.0), (-8.009, 1.3, -1.0), (-8.009, 1.1, 2.858), (-10.0, 1.1, 2.858), (-10.0, 1.3, 2.858), (8.009, 1.3, 2.858), (10.0, 1.3, 2.858), (10.0, 1.1, 2.858), (8.009, 1.1, 2.858), (-8.009, 1.3, 2.858), (-8.371, 1.1, 3.215), (-9.638, 1.1, 3.215), (-9.638, 1.3, 3.215), (8.371, 1.3, 3.215), (9.638, 1.3, 3.215), (9.638, 1.1, 3.215), (8.371, 1.1, 3.215), (-8.371, 1.3, 3.215), (10.0, 1.3, -1.0), (10.0, 1.3, 1.0), (-10.0, 1.3, -1.0), (-10.0, 1.3, 1.0), (10.0, 1.5, -1.0), (10.0, 1.5, 1.0), (-10.0, 1.5, -1.0), (-10.0, 1.5, 1.0), (8.009, 1.3, 1.0), (-8.009, 1.3, 1.0), (-8.009, 1.3, -1.0), (8.009, 1.3, -1.0), (-8.009, 1.5, 1.0), (8.009, 1.5, 1.0), (8.009, 1.5, -1.0), (-8.009, 1.5, -1.0), (-8.009, 1.3, 2.858), (-10.0, 1.3, 2.858), (-10.0, 1.5, 2.858), (8.009, 1.5, 2.858), (10.0, 1.5, 2.858), (10.0, 1.3, 2.858), (8.009, 1.3, 2.858), (-8.009, 1.5, 2.858), (-8.371, 1.3, 3.215), (-9.638, 1.3, 3.215), (-9.638, 1.5, 3.215), (8.371, 1.5, 3.215), (9.638, 1.5, 3.215), (9.638, 1.3, 3.215), (8.371, 1.3, 3.215), (-8.371, 1.5, 3.215), (10.0, 1.5, -1.0), (10.0, 1.5, 1.0), (-10.0, 1.5, -1.0), (-10.0, 1.5, 1.0), (10.0, 1.7, -1.0), (10.0, 1.7, 1.0), (-10.0, 1.7, -1.0), (-10.0, 1.7, 1.0), (8.009, 1.5, 1.0), (-8.009, 1.5, 1.0), (-8.009, 1.5, -1.0), (8.009, 1.5, -1.0), (-8.009, 1.7, 1.0), (8.009, 1.7, 1.0), (8.009, 1.7, -1.0), (-8.009, 1.7, -1.0), (-8.009, 1.5, 2.858), (-10.0, 1.5, 2.858), (-10.0, 1.7, 2.858), (8.009, 1.7, 2.858), (10.0, 1.7, 2.858), (10.0, 1.5, 2.858), (8.009, 1.5, 2.858), (-8.009, 1.7, 2.858), (-8.371, 1.5, 3.215), (-9.638, 1.5, 3.215), (-9.638, 1.7, 3.215), (8.371, 1.7, 3.215), (9.638, 1.7, 3.215), (9.638, 1.5, 3.215), (8.371, 1.5, 3.215), (-8.371, 1.7, 3.215), (10.0, 1.7, -1.0), (10.0, 1.7, 1.0), (-10.0, 1.7, -1.0), (-10.0, 1.7, 1.0), (10.0, 1.9, -1.0), (10.0, 1.9, 1.0), (-10.0, 1.9, -1.0), (-10.0, 1.9, 1.0), (8.009, 1.7, 1.0), (-8.009, 1.7, 1.0), (-8.009, 1.7, -1.0), (8.009, 1.7, -1.0), (-8.009, 1.9, 1.0), (8.009, 1.9, 1.0), (8.009, 1.9, -1.0), (-8.009, 1.9, -1.0), (-8.009, 1.7, 2.858), (-10.0, 1.7, 2.858), (-10.0, 1.9, 2.858), (8.009, 1.9, 2.858), (10.0, 1.9, 2.858), (10.0, 1.7, 2.858), (8.009, 1.7, 2.858), (-8.009, 1.9, 2.858), (-8.371, 1.7, 3.215), (-9.638, 1.7, 3.215), (-9.638, 1.9, 3.215), (8.371, 1.9, 3.215), (9.638, 1.9, 3.215), (9.638, 1.7, 3.215), (8.371, 1.7, 3.215), (-8.371, 1.9, 3.215), (10.0, 1.9, -1.0), (10.0, 1.9, 1.0), (-10.0, 1.9, -1.0), (-10.0, 1.9, 1.0), (10.0, 2.1, -1.0), (10.0, 2.1, 1.0), (-10.0, 2.1, -1.0), (-10.0, 2.1, 1.0), (8.009, 1.9, 1.0), (-8.009, 1.9, 1.0), (-8.009, 1.9, -1.0), (8.009, 1.9, -1.0), (-8.009, 2.1, 1.0), (8.009, 2.1, 1.0), (8.009, 2.1, -1.0), (-8.009, 2.1, -1.0), (-8.009, 1.9, 2.858), (-10.0, 1.9, 2.858), (-10.0, 2.1, 2.858), (8.009, 2.1, 2.858), (10.0, 2.1, 2.858), (10.0, 1.9, 2.858), (8.009, 1.9, 2.858), (-8.009, 2.1, 2.858), (-8.371, 1.9, 3.215), (-9.638, 1.9, 3.215), (-9.638, 2.1, 3.215), (8.371, 2.1, 3.215), (9.638, 2.1, 3.215), (9.638, 1.9, 3.215), (8.371, 1.9, 3.215), (-8.371, 2.1, 3.215), (10.0, 2.1, -1.0), (10.0, 2.1, 1.0), (-10.0, 2.1, -1.0), (-10.0, 2.1, 1.0), (10.0, 2.3, -1.0), (10.0, 2.3, 1.0), (-10.0, 2.3, -1.0), (-10.0, 2.3, 1.0), (8.009, 2.1, 1.0), (-8.009, 2.1, 1.0), (-8.009, 2.1, -1.0), (8.009, 2.1, -1.0), (-8.009, 2.3, 1.0), (8.009, 2.3, 1.0), (8.009, 2.3, -1.0), (-8.009, 2.3, -1.0), (-8.009, 2.1, 2.858), (-10.0, 2.1, 2.858), (-10.0, 2.3, 2.858), (8.009, 2.3, 2.858), (10.0, 2.3, 2.858), (10.0, 2.1, 2.858), (8.009, 2.1, 2.858), (-8.009, 2.3, 2.858), (-8.371, 2.1, 3.215), (-9.638, 2.1, 3.215), (-9.638, 2.3, 3.215), (8.371, 2.3, 3.215), (9.638, 2.3, 3.215), (9.638, 2.1, 3.215), (8.371, 2.1, 3.215), (-8.371, 2.3, 3.215), (10.0, 2.3, -1.0), (10.0, 2.3, 1.0), (-10.0, 2.3, -1.0), (-10.0, 2.3, 1.0), (10.0, 2.5, -1.0), (10.0, 2.5, 1.0), (-10.0, 2.5, -1.0), (-10.0, 2.5, 1.0), (8.009, 2.3, 1.0), (-8.009, 2.3, 1.0), (-8.009, 2.3, -1.0), (8.009, 2.3, -1.0), (-8.009, 2.5, 1.0), (8.009, 2.5, 1.0), (8.009, 2.5, -1.0), (-8.009, 2.5, -1.0), (-8.009, 2.3, 2.858), (-10.0, 2.3, 2.858), (-10.0, 2.5, 2.858), (8.009, 2.5, 2.858), (10.0, 2.5, 2.858), (10.0, 2.3, 2.858), (8.009, 2.3, 2.858), (-8.009, 2.5, 2.858), (-8.371, 2.3, 3.215), (-9.638, 2.3, 3.215), (-9.638, 2.5, 3.215), (8.371, 2.5, 3.215), (9.638, 2.5, 3.215), (9.638, 2.3, 3.215), (8.371, 2.3, 3.215), (-8.371, 2.5, 3.215), (10.0, 2.5, -1.0), (10.0, 2.5, 1.0), (-10.0, 2.5, -1.0), (-10.0, 2.5, 1.0), (10.0, 2.7, -1.0), (10.0, 2.7, 1.0), (-10.0, 2.7, -1.0), (-10.0, 2.7, 1.0), (8.009, 2.5, 1.0), (-8.009, 2.5, 1.0), (-8.009, 2.5, -1.0), (8.009, 2.5, -1.0), (-8.009, 2.7, 1.0), (8.009, 2.7, 1.0), (8.009, 2.7, -1.0), (-8.009, 2.7, -1.0), (-8.009, 2.5, 2.858), (-10.0, 2.5, 2.858), (-10.0, 2.7, 2.858), (8.009, 2.7, 2.858), (10.0, 2.7, 2.858), (10.0, 2.5, 2.858), (8.009, 2.5, 2.858), (-8.009, 2.7, 2.858), (-8.371, 2.5, 3.215), (-9.638, 2.5, 3.215), (-9.638, 2.7, 3.215), (8.371, 2.7, 3.215), (9.638, 2.7, 3.215), (9.638, 2.5, 3.215), (8.371, 2.5, 3.215), (-8.371, 2.7, 3.215), (10.0, 2.7, -1.0), (10.0, 2.7, 1.0), (-10.0, 2.7, -1.0), (-10.0, 2.7, 1.0), (10.0, 2.9, -1.0), (10.0, 2.9, 1.0), (-10.0, 2.9, -1.0), (-10.0, 2.9, 1.0), (8.009, 2.7, 1.0), (-8.009, 2.7, 1.0), (-8.009, 2.7, -1.0), (8.009, 2.7, -1.0), (-8.009, 2.9, 1.0), (8.009, 2.9, 1.0), (8.009, 2.9, -1.0), (-8.009, 2.9, -1.0), (-8.009, 2.7, 2.858), (-10.0, 2.7, 2.858), (-10.0, 2.9, 2.858), (8.009, 2.9, 2.858), (10.0, 2.9, 2.858), (10.0, 2.7, 2.858), (8.009, 2.7, 2.858), (-8.009, 2.9, 2.858), (-8.371, 2.7, 3.215), (-9.638, 2.7, 3.215), (-9.638, 2.9, 3.215), (8.371, 2.9, 3.215), (9.638, 2.9, 3.215), (9.638, 2.7, 3.215), (8.371, 2.7, 3.215), (-8.371, 2.9, 3.215), (10.0, 2.9, -1.0), (10.0, 2.9, 1.0), (-10.0, 2.9, -1.0), (-10.0, 2.9, 1.0), (10.0, 3.1, -1.0), (10.0, 3.1, 1.0), (-10.0, 3.1, -1.0), (-10.0, 3.1, 1.0), (8.009, 2.9, 1.0), (-8.009, 2.9, 1.0), (-8.009, 2.9, -1.0), (8.009, 2.9, -1.0), (-8.009, 3.1, 1.0), (8.009, 3.1, 1.0), (8.009, 3.1, -1.0), (-8.009, 3.1, -1.0), (-8.009, 2.9, 2.858), (-10.0, 2.9, 2.858), (-10.0, 3.1, 2.858), (8.009, 3.1, 2.858), (10.0, 3.1, 2.858), (10.0, 2.9, 2.858), (8.009, 2.9, 2.858), (-8.009, 3.1, 2.858), (-8.371, 2.9, 3.215), (-9.638, 2.9, 3.215), (-9.638, 3.1, 3.215), (8.371, 3.1, 3.215), (9.638, 3.1, 3.215), (9.638, 2.9, 3.215), (8.371, 2.9, 3.215), (-8.371, 3.1, 3.215), (10.0, 3.1, -1.0), (10.0, 3.1, 1.0), (-10.0, 3.1, -1.0), (-10.0, 3.1, 1.0), (10.0, 3.3, -1.0), (10.0, 3.3, 1.0), (-10.0, 3.3, -1.0), (-10.0, 3.3, 1.0), (8.009, 3.1, 1.0), (-8.009, 3.1, 1.0), (-8.009, 3.1, -1.0), (8.009, 3.1, -1.0), (-8.009, 3.3, 1.0), (8.009, 3.3, 1.0), (8.009, 3.3, -1.0), (-8.009, 3.3, -1.0), (-8.009, 3.1, 2.858), (-10.0, 3.1, 2.858), (-10.0, 3.3, 2.858), (8.009, 3.3, 2.858), (10.0, 3.3, 2.858), (10.0, 3.1, 2.858), (8.009, 3.1, 2.858), (-8.009, 3.3, 2.858), (-8.371, 3.1, 3.215), (-9.638, 3.1, 3.215), (-9.638, 3.3, 3.215), (8.371, 3.3, 3.215), (9.638, 3.3, 3.215), (9.638, 3.1, 3.215), (8.371, 3.1, 3.215), (-8.371, 3.3, 3.215), (10.0, 3.3, -1.0), (10.0, 3.3, 1.0), (-10.0, 3.3, -1.0), (-10.0, 3.3, 1.0), (10.0, 3.5, -1.0), (10.0, 3.5, 1.0), (-10.0, 3.5, -1.0), (-10.0, 3.5, 1.0), (8.009, 3.3, 1.0), (-8.009, 3.3, 1.0), (-8.009, 3.3, -1.0), (8.009, 3.3, -1.0), (-8.009, 3.5, 1.0), (8.009, 3.5, 1.0), (8.009, 3.5, -1.0), (-8.009, 3.5, -1.0), (-8.009, 3.3, 2.858), (-10.0, 3.3, 2.858), (-10.0, 3.5, 2.858), (8.009, 3.5, 2.858), (10.0, 3.5, 2.858), (10.0, 3.3, 2.858), (8.009, 3.3, 2.858), (-8.009, 3.5, 2.858), (-8.371, 3.3, 3.215), (-9.638, 3.3, 3.215), (-9.638, 3.5, 3.215), (8.371, 3.5, 3.215), (9.638, 3.5, 3.215), (9.638, 3.3, 3.215), (8.371, 3.3, 3.215), (-8.371, 3.5, 3.215), (10.0, 3.5, -1.0), (10.0, 3.5, 1.0), (-10.0, 3.5, -1.0), (-10.0, 3.5, 1.0), (10.0, 3.7, -1.0), (10.0, 3.7, 1.0), (-10.0, 3.7, -1.0), (-10.0, 3.7, 1.0), (8.009, 3.5, 1.0), (-8.009, 3.5, 1.0), (-8.009, 3.5, -1.0), (8.009, 3.5, -1.0), (-8.009, 3.7, 1.0), (8.009, 3.7, 1.0), (8.009, 3.7, -1.0), (-8.009, 3.7, -1.0), (-8.009, 3.5, 2.858), (-10.0, 3.5, 2.858), (-10.0, 3.7, 2.858), (8.009, 3.7, 2.858), (10.0, 3.7, 2.858), (10.0, 3.5, 2.858), (8.009, 3.5, 2.858), (-8.009, 3.7, 2.858), (-8.371, 3.5, 3.215), (-9.638, 3.5, 3.215), (-9.638, 3.7, 3.215), (8.371, 3.7, 3.215), (9.638, 3.7, 3.215), (9.638, 3.5, 3.215), (8.371, 3.5, 3.215), (-8.371, 3.7, 3.215), (10.0, 3.7, -1.0), (10.0, 3.7, 1.0), (-10.0, 3.7, -1.0), (-10.0, 3.7, 1.0), (10.0, 3.9, -1.0), (10.0, 3.9, 1.0), (-10.0, 3.9, -1.0), (-10.0, 3.9, 1.0), (8.009, 3.7, 1.0), (-8.009, 3.7, 1.0), (-8.009, 3.7, -1.0), (8.009, 3.7, -1.0), (-8.009, 3.9, 1.0), (8.009, 3.9, 1.0), (8.009, 3.9, -1.0), (-8.009, 3.9, -1.0), (-8.009, 3.7, 2.858), (-10.0, 3.7, 2.858), (-10.0, 3.9, 2.858), (8.009, 3.9, 2.858), (10.0, 3.9, 2.858), (10.0, 3.7, 2.858), (8.009, 3.7, 2.858), (-8.009, 3.9, 2.858), (-8.371, 3.7, 3.215), (-9.638, 3.7, 3.215), (-9.638, 3.9, 3.215), (8.371, 3.9, 3.215), (9.638, 3.9, 3.215), (9.638, 3.7, 3.215), (8.371, 3.7, 3.215), (-8.371, 3.9, 3.215), (14.0, 2.1, -1.0), (14.0, 2.1, 1.0), (-14.0, 2.1, 1.0), (-14.0, 2.1, -1.0), (-14.0, 2.3, 1.0), (-14.0, 2.3, -1.0), (14.0, 2.3, 1.0), (14.0, 2.3, -1.0), (12.0, 2.1, -1.0), (12.0, 2.1, 1.0), (12.0, 2.3, -1.0), (12.0, 2.3, 1.0), (14.0, 2.3, 14.48), (14.0, 2.1, 14.48), (12.0, 2.1, 14.48), (12.0, 2.3, 14.48), (-12.0, 2.3, -1.0), (-12.0, 2.3, 1.0), (-12.0, 2.1, -1.0), (-12.0, 2.1, 1.0), (-14.0, 2.1, 14.48), (-14.0, 2.3, 14.48), (-12.0, 2.3, 14.48), (-12.0, 2.1, 14.48), (13.42, 2.242, 15.36), (13.42, 2.158, 15.36), (12.58, 2.158, 15.36), (12.58, 2.242, 15.36), (-13.42, 2.158, 15.36), (-13.42, 2.242, 15.36), (-12.58, 2.242, 15.36), (-12.58, 2.158, 15.36), (13.42, 2.242, 20.93), (13.42, 2.158, 20.93), (12.58, 2.158, 20.93), (12.58, 2.242, 20.93), (-13.42, 2.158, 20.93), (-13.42, 2.242, 20.93), (-12.58, 2.242, 20.93), (-12.58, 2.158, 20.93), (12.21, 2.191, 15.36), (12.21, 2.209, 15.36), (-12.21, 2.209, 15.36), (-12.21, 2.191, 15.36), (12.21, 2.191, 20.93), (12.21, 2.209, 20.93), (-12.21, 2.209, 20.93), (-12.21, 2.191, 20.93), (13.86, 2.086, 1.918), (12.14, 2.086, 1.918), (13.86, 2.086, 13.56), (12.14, 2.086, 13.56), (-13.86, 2.086, 1.918), (-12.14, 2.086, 1.918), (-13.86, 2.086, 13.56), (-12.14, 2.086, 13.56), (13.64, 2.315, 3.432), (12.36, 2.315, 3.432), (13.64, 2.315, 12.05), (12.36, 2.315, 12.05), (-13.64, 2.315, 3.432), (-12.36, 2.315, 3.432), (-13.64, 2.315, 12.05), (-12.36, 2.315, 12.05)], [], [(3, 7, 6, 2), (5, 1, 0, 4), (10, 2, 6, 15), (13, 12, 9, 8), (0, 11, 14, 4), (11, 10, 15, 14), (19, 22, 30, 27), (9, 12, 23, 16), (1, 5, 20, 21), (7, 3, 17, 18), (13, 8, 22, 19), (31, 26, 25, 24), (28, 27, 30, 29), (16, 23, 31, 24), (21, 20, 28, 29), (18, 17, 25, 26), (35, 39, 38, 34), (37, 33, 32, 36), (42, 34, 38, 47), (45, 44, 41, 40), (32, 43, 46, 36), (43, 42, 47, 46), (51, 54, 62, 59), (41, 44, 55, 48), (33, 37, 52, 53), (39, 35, 49, 50), (45, 40, 54, 51), (63, 58, 57, 56), (60, 59, 62, 61), (48, 55, 63, 56), (53, 52, 60, 61), (50, 49, 57, 58), (67, 71, 70, 66), (69, 65, 64, 68), (74, 66, 70, 79), (77, 76, 73, 72), (64, 75, 78, 68), (75, 74, 79, 78), (83, 86, 94, 91), (73, 76, 87, 80), (65, 69, 84, 85), (71, 67, 81, 82), (77, 72, 86, 83), (95, 90, 89, 88), (92, 91, 94, 93), (80, 87, 95, 88), (85, 84, 92, 93), (82, 81, 89, 90), (99, 103, 102, 98), (101, 97, 96, 100), (106, 98, 102, 111), (109, 108, 105, 104), (96, 107, 110, 100), (107, 106, 111, 110), (115, 118, 126, 123), (105, 108, 119, 112), (97, 101, 116, 117), (103, 99, 113, 114), (109, 104, 118, 115), (127, 122, 121, 120), (124, 123, 126, 125), (112, 119, 127, 120), (117, 116, 124, 125), (114, 113, 121, 122), (131, 135, 134, 130), (133, 129, 128, 132), (138, 130, 134, 143), (141, 140, 137, 136), (128, 139, 142, 132), (139, 138, 143, 142), (147, 150, 158, 155), (137, 140, 151, 144), (129, 133, 148, 149), (135, 131, 145, 146), (141, 136, 150, 147), (159, 154, 153, 152), (156, 155, 158, 157), (144, 151, 159, 152), (149, 148, 156, 157), (146, 145, 153, 154), (163, 167, 166, 162), (165, 161, 160, 164), (170, 162, 166, 175), (173, 172, 169, 168), (160, 171, 174, 164), (171, 170, 175, 174), (179, 182, 190, 187), (169, 172, 183, 176), (161, 165, 180, 181), (167, 163, 177, 178), (173, 168, 182, 179), (191, 186, 185, 184), (188, 187, 190, 189), (176, 183, 191, 184), (181, 180, 188, 189), (178, 177, 185, 186), (195, 199, 198, 194), (197, 193, 192, 196), (202, 194, 198, 207), (205, 204, 201, 200), (192, 203, 206, 196), (203, 202, 207, 206), (211, 214, 222, 219), (201, 204, 215, 208), (193, 197, 212, 213), (199, 195, 209, 210), (205, 200, 214, 211), (223, 218, 217, 216), (220, 219, 222, 221), (208, 215, 223, 216), (213, 212, 220, 221), (210, 209, 217, 218), (227, 231, 230, 226), (229, 225, 224, 228), (234, 226, 230, 239), (237, 236, 233, 232), (224, 235, 238, 228), (235, 234, 239, 238), (243, 246, 254, 251), (233, 236, 247, 240), (225, 229, 244, 245), (231, 227, 241, 242), (237, 232, 246, 243), (255, 250, 249, 248), (252, 251, 254, 253), (240, 247, 255, 248), (245, 244, 252, 253), (242, 241, 249, 250), (259, 263, 262, 258), (261, 257, 256, 260), (266, 258, 262, 271), (269, 268, 265, 264), (256, 267, 270, 260), (267, 266, 271, 270), (275, 278, 286, 283), (265, 268, 279, 272), (257, 261, 276, 277), (263, 259, 273, 274), (269, 264, 278, 275), (287, 282, 281, 280), (284, 283, 286, 285), (272, 279, 287, 280), (277, 276, 284, 285), (274, 273, 281, 282), (291, 295, 294, 290), (293, 289, 288, 292), (298, 290, 294, 303), (301, 300, 297, 296), (288, 299, 302, 292), (299, 298, 303, 302), (307, 310, 318, 315), (297, 300, 311, 304), (289, 293, 308, 309), (295, 291, 305, 306), (301, 296, 310, 307), (319, 314, 313, 312), (316, 315, 318, 317), (304, 311, 319, 312), (309, 308, 316, 317), (306, 305, 313, 314), (323, 327, 326, 322), (325, 321, 320, 324), (330, 322, 326, 335), (333, 332, 329, 328), (320, 331, 334, 324), (331, 330, 335, 334), (339, 342, 350, 347), (329, 332, 343, 336), (321, 325, 340, 341), (327, 323, 337, 338), (333, 328, 342, 339), (351, 346, 345, 344), (348, 347, 350, 349), (336, 343, 351, 344), (341, 340, 348, 349), (338, 337, 345, 346), (649, 648, 640, 641), (657, 656, 645, 644), (362, 354, 358, 367), (365, 364, 361, 360), (352, 363, 366, 356), (363, 362, 367, 366), (371, 374, 382, 379), (361, 364, 375, 368), (353, 357, 372, 373), (359, 355, 369, 370), (365, 360, 374, 371), (383, 378, 377, 376), (380, 379, 382, 381), (368, 375, 383, 376), (373, 372, 380, 381), (370, 369, 377, 378), (387, 391, 390, 386), (389, 385, 384, 388), (394, 386, 390, 399), (397, 396, 393, 392), (384, 395, 398, 388), (395, 394, 399, 398), (403, 406, 414, 411), (393, 396, 407, 400), (385, 389, 404, 405), (391, 387, 401, 402), (397, 392, 406, 403), (415, 410, 409, 408), (412, 411, 414, 413), (400, 407, 415, 408), (405, 404, 412, 413), (402, 401, 409, 410), (419, 423, 422, 418), (421, 417, 416, 420), (426, 418, 422, 431), (429, 428, 425, 424), (416, 427, 430, 420), (427, 426, 431, 430), (435, 438, 446, 443), (425, 428, 439, 432), (417, 421, 436, 437), (423, 419, 433, 434), (429, 424, 438, 435), (447, 442, 441, 440), (444, 443, 446, 445), (432, 439, 447, 440), (437, 436, 444, 445), (434, 433, 441, 442), (451, 455, 454, 450), (453, 449, 448, 452), (458, 450, 454, 463), (461, 460, 457, 456), (448, 459, 462, 452), (459, 458, 463, 462), (467, 470, 478, 475), (457, 460, 471, 464), (449, 453, 468, 469), (455, 451, 465, 466), (461, 456, 470, 467), (479, 474, 473, 472), (476, 475, 478, 477), (464, 471, 479, 472), (469, 468, 476, 477), (466, 465, 473, 474), (483, 487, 486, 482), (485, 481, 480, 484), (490, 482, 486, 495), (493, 492, 489, 488), (480, 491, 494, 484), (491, 490, 495, 494), (499, 502, 510, 507), (489, 492, 503, 496), (481, 485, 500, 501), (487, 483, 497, 498), (493, 488, 502, 499), (511, 506, 505, 504), (508, 507, 510, 509), (496, 503, 511, 504), (501, 500, 508, 509), (498, 497, 505, 506), (515, 519, 518, 514), (517, 513, 512, 516), (522, 514, 518, 527), (525, 524, 521, 520), (512, 523, 526, 516), (523, 522, 527, 526), (531, 534, 542, 539), (521, 524, 535, 528), (513, 517, 532, 533), (519, 515, 529, 530), (525, 520, 534, 531), (543, 538, 537, 536), (540, 539, 542, 541), (528, 535, 543, 536), (533, 532, 540, 541), (530, 529, 537, 538), (547, 551, 550, 546), (549, 545, 544, 548), (554, 546, 550, 559), (557, 556, 553, 552), (544, 555, 558, 548), (555, 554, 559, 558), (563, 566, 574, 571), (553, 556, 567, 560), (545, 549, 564, 565), (551, 547, 561, 562), (557, 552, 566, 563), (575, 570, 569, 568), (572, 571, 574, 573), (560, 567, 575, 568), (565, 564, 572, 573), (562, 561, 569, 570), (579, 583, 582, 578), (581, 577, 576, 580), (586, 578, 582, 591), (589, 588, 585, 584), (576, 587, 590, 580), (587, 586, 591, 590), (595, 598, 606, 603), (585, 588, 599, 592), (577, 581, 596, 597), (583, 579, 593, 594), (589, 584, 598, 595), (607, 602, 601, 600), (604, 603, 606, 605), (592, 599, 607, 600), (597, 596, 604, 605), (594, 593, 601, 602), (611, 615, 614, 610), (613, 609, 608, 612), (618, 610, 614, 623), (621, 620, 617, 616), (608, 619, 622, 612), (619, 618, 623, 622), (627, 630, 638, 635), (617, 620, 631, 624), (609, 613, 628, 629), (615, 611, 625, 626), (621, 616, 630, 627), (639, 634, 633, 632), (636, 635, 638, 637), (624, 631, 639, 632), (629, 628, 636, 637), (626, 625, 633, 634), (642, 644, 645, 643), (646, 641, 640, 647), (648, 650, 647, 640), (656, 658, 643, 645), (659, 657, 662, 663), (658, 659, 642, 643), (651, 649, 654, 655), (650, 651, 646, 647), (356, 357, 651, 650), (357, 353, 649, 651), (352, 356, 650, 648), (353, 352, 648, 649), (662, 661, 669, 670), (646, 651, 697, 696), (641, 646, 652, 653), (649, 641, 688, 689), (354, 355, 659, 658), (355, 359, 657, 659), (358, 354, 658, 656), (359, 358, 656, 657), (663, 662, 670, 671), (644, 642, 660, 661), (659, 663, 695, 693), (661, 662, 703, 702), (669, 668, 676, 677), (668, 671, 679, 676), (652, 655, 667, 664), (653, 652, 664, 665), (660, 663, 671, 668), (661, 660, 668, 669), (655, 654, 666, 667), (654, 653, 665, 666), (675, 674, 673, 672), (679, 678, 677, 676), (664, 667, 675, 672), (665, 664, 672, 673), (674, 675, 685, 684), (670, 669, 677, 678), (670, 678, 686, 682), (666, 665, 673, 674), (683, 682, 686, 687), (681, 680, 684, 685), (679, 671, 683, 687), (666, 674, 684, 680), (671, 670, 682, 683), (675, 667, 681, 685), (667, 666, 680, 681), (678, 679, 687, 686), (682, 681, 680, 683), (685, 686, 687, 684), (681, 682, 686, 685), (683, 680, 684, 687), (689, 688, 690, 691), (692, 693, 695, 694), (654, 649, 689, 691), (660, 642, 692, 694), (642, 659, 693, 692), (663, 660, 694, 695), (641, 653, 690, 688), (653, 654, 691, 690), (696, 697, 699, 698), (701, 700, 702, 703), (652, 646, 696, 698), (655, 652, 698, 699), (662, 657, 701, 703), (657, 644, 700, 701), (651, 655, 699, 697), (644, 661, 702, 700)])
me_cube_004.polygons.foreach_set('material_index', [0, 0, 0, 1, 0, 0, 0, 0, 0, 0, 0, 0, 0, 0, 0, 0, 0, 0, 0, 1, 0, 0, 0, 0, 0, 0, 0, 0, 0, 0, 0, 0, 0, 0, 0, 1, 0, 0, 0, 0, 0, 0, 0, 0, 0, 0, 0, 0, 0, 0, 0, 1, 0, 0, 0, 0, 0, 0, 0, 0, 0, 0, 0, 0, 0, 0, 0, 1, 0, 0, 0, 0, 0, 0, 0, 0, 0, 0, 0, 0, 0, 0, 0, 1, 0, 0, 0, 0, 0, 0, 0, 0, 0, 0, 0, 0, 0, 0, 0, 1, 0, 0, 0, 0, 0, 0, 0, 0, 0, 0, 0, 0, 0, 0, 0, 1, 0, 0, 0, 0, 0, 0, 0, 0, 0, 0, 0, 0, 0, 0, 0, 1, 0, 0, 0, 0, 0, 0, 0, 0, 0, 0, 0, 0, 0, 0, 0, 1, 0, 0, 0, 0, 0, 0, 0, 0, 0, 0, 0, 0, 0, 0, 0, 1, 0, 0, 0, 0, 0, 0, 0, 0, 0, 0, 0, 0, 0, 0, 0, 1, 0, 0, 0, 0, 0, 0, 0, 0, 0, 0, 0, 0, 0, 0, 0, 1, 0, 0, 0, 0, 0, 0, 0, 0, 0, 0, 0, 0, 0, 0, 0, 1, 0, 0, 0, 0, 0, 0, 0, 0, 0, 0, 0, 0, 0, 0, 0, 1, 0, 0, 0, 0, 0, 0, 0, 0, 0, 0, 0, 0, 0, 0, 0, 1, 0, 0, 0, 0, 0, 0, 0, 0, 0, 0, 0, 0, 0, 0, 0, 1, 0, 0, 0, 0, 0, 0, 0, 0, 0, 0, 0, 0, 0, 0, 0, 1, 0, 0, 0, 0, 0, 0, 0, 0, 0, 0, 0, 0, 0, 0, 0, 1, 0, 0, 0, 0, 0, 0, 0, 0, 0, 0, 0, 0, 0, 0, 0, 1, 0, 0, 0, 0, 0, 0, 0, 0, 0, 0, 0, 0, 0, 0, 0, 0, 3, 0, 3, 0, 0, 0, 0, 0, 3, 3, 3, 3, 0, 0, 0, 0, 3, 3, 3, 3, 3, 3, 3, 3, 3, 3, 3, 3, 3, 3, 3, 3, 3, 3, 3, 3, 0, 0, 3, 3, 0, 3, 0, 3, 0, 0, 2, 2, 3, 3, 3, 3, 3, 3, 0, 3, 3, 3, 3, 3, 3, 3, 3, 3])
_uv = me_cube_004.uv_layers.new(name='UVMap')
_uv.uv.foreach_set('vector', [0.6604, 0.0259, 0.6604, 0.07919, 0.6072, 0.07919, 0.6072, 0.0259, 0.5006, 0.07919, 0.5006, 0.0259, 0.5539, 0.0259, 0.5539, 0.07919, 0.6018, 0.0259, 0.6072, 0.0259, 0.6072, 0.07919, 0.6018, 0.07919, 0.9981, 0.05883, 0.01394, 0.06611, 0.01451, -0.004918, 0.9982, -0.008489, 0.5539, 0.0259, 0.5592, 0.0259, 0.5592, 0.07919, 0.5539, 0.07919, 0.5592, 0.0259, 0.6018, 0.0259, 0.6018, 0.07919, 0.5592, 0.07919, 0.4286, 0.07919, 0.4286, 0.0259, 0.4381, 0.0259, 0.4381, 0.07919, 0.7819, 0.0259, 0.7819, 0.07919, 0.7324, 0.07919, 0.7324, 0.0259, 0.5006, 0.0259, 0.5006, 0.07919, 0.4511, 0.07919, 0.4511, 0.0259, 0.6604, 0.07919, 0.6604, 0.0259, 0.7099, 0.0259, 0.7099, 0.07919, 0.3791, 0.07919, 0.3791, 0.0259, 0.4286, 0.0259, 0.4286, 0.07919, 0.7229, 0.07919, 0.7195, 0.07919, 0.7195, 0.0259, 0.7229, 0.0259, 0.4415, 0.07919, 0.4381, 0.07919, 0.4381, 0.0259, 0.4415, 0.0259, 0.7324, 0.0259, 0.7324, 0.07919, 0.7229, 0.07919, 0.7229, 0.0259, 0.4511, 0.0259, 0.4511, 0.07919, 0.4415, 0.07919, 0.4415, 0.0259, 0.7099, 0.07919, 0.7099, 0.0259, 0.7195, 0.0259, 0.7195, 0.07919, 0.09665, 0.07919, 0.09665, 0.0259, 0.1499, 0.0259, 0.1499, 0.07919, 0.2565, 0.0259, 0.2565, 0.07919, 0.2032, 0.07919, 0.2032, 0.0259, 0.1553, 0.07919, 0.1499, 0.07919, 0.1499, 0.0259, 0.1553, 0.0259, 0.9981, 0.1229, 0.01341, 0.1329, 0.01394, 0.06611, 0.9981, 0.05883, 0.2032, 0.07919, 0.1979, 0.07919, 0.1979, 0.0259, 0.2032, 0.0259, 0.1979, 0.07919, 0.1553, 0.07919, 0.1553, 0.0259, 0.1979, 0.0259, 0.3285, 0.0259, 0.3285, 0.07919, 0.319, 0.07919, 0.319, 0.0259, -0.02484, 0.07919, -0.02484, 0.0259, 0.02466, 0.0259, 0.02466, 0.07919, 0.2565, 0.07919, 0.2565, 0.0259, 0.306, 0.0259, 0.306, 0.07919, 0.09665, 0.0259, 0.09665, 0.07919, 0.04715, 0.07919, 0.04715, 0.0259, 0.378, 0.0259, 0.378, 0.07919, 0.3285, 0.07919, 0.3285, 0.0259, 0.03422, 0.0259, 0.03759, 0.0259, 0.03759, 0.07919, 0.03422, 0.07919, 0.3156, 0.0259, 0.319, 0.0259, 0.319, 0.07919, 0.3156, 0.07919, 0.02466, 0.07919, 0.02466, 0.0259, 0.03422, 0.0259, 0.03422, 0.07919, 0.306, 0.07919, 0.306, 0.0259, 0.3156, 0.0259, 0.3156, 0.07919, 0.04715, 0.0259, 0.04715, 0.07919, 0.03759, 0.07919, 0.03759, 0.0259, 0.6927, 0.5683, 0.6927, 0.5151, 0.746, 0.5151, 0.746, 0.5683, 0.8526, 0.5151, 0.8526, 0.5683, 0.7993, 0.5683, 0.7993, 0.5151, 0.7513, 0.5683, 0.746, 0.5683, 0.746, 0.5151, 0.7513, 0.5151, 0.998, 0.1838, 0.0129, 0.1958, 0.01341, 0.1329, 0.9981, 0.1229, 0.7993, 0.5683, 0.794, 0.5683, 0.794, 0.5151, 0.7993, 0.5151, 0.794, 0.5683, 0.7513, 0.5683, 0.7513, 0.5151, 0.794, 0.5151, 0.9246, 0.5151, 0.9246, 0.5683, 0.915, 0.5683, 0.915, 0.5151, 0.5712, 0.5683, 0.5712, 0.5151, 0.6207, 0.5151, 0.6207, 0.5683, 0.8526, 0.5683, 0.8526, 0.5151, 0.9021, 0.5151, 0.9021, 0.5683, 0.6927, 0.5151, 0.6927, 0.5683, 0.6432, 0.5683, 0.6432, 0.5151, 0.9741, 0.5151, 0.9741, 0.5683, 0.9246, 0.5683, 0.9246, 0.5151, 0.6303, 0.5151, 0.6337, 0.5151, 0.6337, 0.5683, 0.6303, 0.5683, 0.9117, 0.5151, 0.915, 0.5151, 0.915, 0.5683, 0.9117, 0.5683, 0.6207, 0.5683, 0.6207, 0.5151, 0.6303, 0.5151, 0.6303, 0.5683, 0.9021, 0.5683, 0.9021, 0.5151, 0.9117, 0.5151, 0.9117, 0.5683, 0.6432, 0.5151, 0.6432, 0.5683, 0.6337, 0.5683, 0.6337, 0.5151, 0.5006, 0.1335, 0.5006, 0.08025, 0.5539, 0.08025, 0.5539, 0.1335, 0.6604, 0.08025, 0.6604, 0.1335, 0.6072, 0.1335, 0.6072, 0.08025, 0.5592, 0.1335, 0.5539, 0.1335, 0.5539, 0.08025, 0.5592, 0.08025, 0.998, 0.242, 0.01243, 0.2552, 0.0129, 0.1958, 0.998, 0.1838, 0.6072, 0.1335, 0.6018, 0.1335, 0.6018, 0.08025, 0.6072, 0.08025, 0.6018, 0.1335, 0.5592, 0.1335, 0.5592, 0.08025, 0.6018, 0.08025, 0.7324, 0.08025, 0.7324, 0.1335, 0.7229, 0.1335, 0.7229, 0.08025, 0.3791, 0.1335, 0.3791, 0.08025, 0.4286, 0.08025, 0.4286, 0.1335, 0.6604, 0.1335, 0.6604, 0.08025, 0.7099, 0.08025, 0.7099, 0.1335, 0.5006, 0.08025, 0.5006, 0.1335, 0.4511, 0.1335, 0.4511, 0.08025, 0.7819, 0.08025, 0.7819, 0.1335, 0.7324, 0.1335, 0.7324, 0.08025, 0.4381, 0.08025, 0.4415, 0.08025, 0.4415, 0.1335, 0.4381, 0.1335, 0.7195, 0.08025, 0.7229, 0.08025, 0.7229, 0.1335, 0.7195, 0.1335, 0.4286, 0.1335, 0.4286, 0.08025, 0.4381, 0.08025, 0.4381, 0.1335, 0.7099, 0.1335, 0.7099, 0.08025, 0.7195, 0.08025, 0.7195, 0.1335, 0.4511, 0.08025, 0.4511, 0.1335, 0.4415, 0.1335, 0.4415, 0.08025, 0.6114, 0.8508, 0.5581, 0.8508, 0.5581, 0.7975, 0.6114, 0.7975, 0.5581, 0.6909, 0.6114, 0.6909, 0.6114, 0.7442, 0.5581, 0.7442, 0.6114, 0.7922, 0.6114, 0.7975, 0.5581, 0.7975, 0.5581, 0.7922, 0.998, 0.2975, 0.01198, 0.3113, 0.01243, 0.2552, 0.998, 0.242, 0.6114, 0.7442, 0.6114, 0.7495, 0.5581, 0.7495, 0.5581, 0.7442, 0.6114, 0.7495, 0.6114, 0.7922, 0.5581, 0.7922, 0.5581, 0.7495, 0.5581, 0.6189, 0.6114, 0.6189, 0.6114, 0.6285, 0.5581, 0.6285, 0.6114, 0.9723, 0.5581, 0.9723, 0.5581, 0.9228, 0.6114, 0.9228, 0.6114, 0.6909, 0.5581, 0.6909, 0.5581, 0.6414, 0.6114, 0.6414, 0.5581, 0.8508, 0.6114, 0.8508, 0.6114, 0.9003, 0.5581, 0.9003, 0.5581, 0.5694, 0.6114, 0.5694, 0.6114, 0.6189, 0.5581, 0.6189, 0.5581, 0.9132, 0.5581, 0.9098, 0.6114, 0.9098, 0.6114, 0.9132, 0.5581, 0.6318, 0.5581, 0.6285, 0.6114, 0.6285, 0.6114, 0.6318, 0.6114, 0.9228, 0.5581, 0.9228, 0.5581, 0.9132, 0.6114, 0.9132, 0.6114, 0.6414, 0.5581, 0.6414, 0.5581, 0.6318, 0.6114, 0.6318, 0.5581, 0.9003, 0.6114, 0.9003, 0.6114, 0.9098, 0.5581, 0.9098, 0.09665, 0.4053, 0.09665, 0.352, 0.1499, 0.352, 0.1499, 0.4053, 0.2565, 0.352, 0.2565, 0.4053, 0.2032, 0.4053, 0.2032, 0.352, 0.1553, 0.4053, 0.1499, 0.4053, 0.1499, 0.352, 0.1553, 0.352, 0.9979, 0.3505, 0.01155, 0.3644, 0.01198, 0.3113, 0.998, 0.2975, 0.2032, 0.4053, 0.1979, 0.4053, 0.1979, 0.352, 0.2032, 0.352, 0.1979, 0.4053, 0.1553, 0.4053, 0.1553, 0.352, 0.1979, 0.352, 0.3285, 0.352, 0.3285, 0.4053, 0.319, 0.4053, 0.319, 0.352, -0.02484, 0.4053, -0.02484, 0.352, 0.02466, 0.352, 0.02466, 0.4053, 0.2565, 0.4053, 0.2565, 0.352, 0.306, 0.352, 0.306, 0.4053, 0.09665, 0.352, 0.09665, 0.4053, 0.04715, 0.4053, 0.04715, 0.352, 0.378, 0.352, 0.378, 0.4053, 0.3285, 0.4053, 0.3285, 0.352, 0.03422, 0.352, 0.03759, 0.352, 0.03759, 0.4053, 0.03422, 0.4053, 0.3156, 0.352, 0.319, 0.352, 0.319, 0.4053, 0.3156, 0.4053, 0.02466, 0.4053, 0.02466, 0.352, 0.03422, 0.352, 0.03422, 0.4053, 0.306, 0.4053, 0.306, 0.352, 0.3156, 0.352, 0.3156, 0.4053, 0.04715, 0.352, 0.04715, 0.4053, 0.03759, 0.4053, 0.03759, 0.352, 0.5006, 0.3509, 0.5006, 0.2976, 0.5539, 0.2976, 0.5539, 0.3509, 0.6604, 0.2976, 0.6604, 0.3509, 0.6072, 0.3509, 0.6072, 0.2976, 0.5592, 0.3509, 0.5539, 0.3509, 0.5539, 0.2976, 0.5592, 0.2976, 0.9979, 0.4013, 0.01115, 0.4148, 0.01155, 0.3644, 0.9979, 0.3505, 0.6072, 0.3509, 0.6018, 0.3509, 0.6018, 0.2976, 0.6072, 0.2976, 0.6018, 0.3509, 0.5592, 0.3509, 0.5592, 0.2976, 0.6018, 0.2976, 0.7324, 0.2976, 0.7324, 0.3509, 0.7229, 0.3509, 0.7229, 0.2976, 0.3791, 0.3509, 0.3791, 0.2976, 0.4286, 0.2976, 0.4286, 0.3509, 0.6604, 0.3509, 0.6604, 0.2976, 0.7099, 0.2976, 0.7099, 0.3509, 0.5006, 0.2976, 0.5006, 0.3509, 0.4511, 0.3509, 0.4511, 0.2976, 0.7819, 0.2976, 0.7819, 0.3509, 0.7324, 0.3509, 0.7324, 0.2976, 0.4381, 0.2976, 0.4415, 0.2976, 0.4415, 0.3509, 0.4381, 0.3509, 0.7195, 0.2976, 0.7229, 0.2976, 0.7229, 0.3509, 0.7195, 0.3509, 0.4286, 0.3509, 0.4286, 0.2976, 0.4381, 0.2976, 0.4381, 0.3509, 0.7099, 0.3509, 0.7099, 0.2976, 0.7195, 0.2976, 0.7195, 0.3509, 0.4511, 0.2976, 0.4511, 0.3509, 0.4415, 0.3509, 0.4415, 0.2976, 0.5006, 0.4053, 0.5006, 0.352, 0.5539, 0.352, 0.5539, 0.4053, 0.6604, 0.352, 0.6604, 0.4053, 0.6072, 0.4053, 0.6072, 0.352, 0.5592, 0.4053, 0.5539, 0.4053, 0.5539, 0.352, 0.5592, 0.352, 0.9979, 0.4498, 0.01076, 0.4626, 0.01115, 0.4148, 0.9979, 0.4013, 0.6072, 0.4053, 0.6018, 0.4053, 0.6018, 0.352, 0.6072, 0.352, 0.6018, 0.4053, 0.5592, 0.4053, 0.5592, 0.352, 0.6018, 0.352, 0.7324, 0.352, 0.7324, 0.4053, 0.7229, 0.4053, 0.7229, 0.352, 0.3791, 0.4053, 0.3791, 0.352, 0.4286, 0.352, 0.4286, 0.4053, 0.6604, 0.4053, 0.6604, 0.352, 0.7099, 0.352, 0.7099, 0.4053, 0.5006, 0.352, 0.5006, 0.4053, 0.4511, 0.4053, 0.4511, 0.352, 0.7819, 0.352, 0.7819, 0.4053, 0.7324, 0.4053, 0.7324, 0.352, 0.4381, 0.352, 0.4415, 0.352, 0.4415, 0.4053, 0.4381, 0.4053, 0.7195, 0.352, 0.7229, 0.352, 0.7229, 0.4053, 0.7195, 0.4053, 0.4286, 0.4053, 0.4286, 0.352, 0.4381, 0.352, 0.4381, 0.4053, 0.7099, 0.4053, 0.7099, 0.352, 0.7195, 0.352, 0.7195, 0.4053, 0.4511, 0.352, 0.4511, 0.4053, 0.4415, 0.4053, 0.4415, 0.352, 0.6604, 0.1346, 0.6604, 0.1879, 0.6072, 0.1879, 0.6072, 0.1346, 0.5006, 0.1879, 0.5006, 0.1346, 0.5539, 0.1346, 0.5539, 0.1879, 0.6018, 0.1346, 0.6072, 0.1346, 0.6072, 0.1879, 0.6018, 0.1879, 0.9978, 0.4964, 0.0104, 0.5081, 0.01076, 0.4626, 0.9979, 0.4498, 0.5539, 0.1346, 0.5592, 0.1346, 0.5592, 0.1879, 0.5539, 0.1879, 0.5592, 0.1346, 0.6018, 0.1346, 0.6018, 0.1879, 0.5592, 0.1879, 0.4286, 0.1879, 0.4286, 0.1346, 0.4381, 0.1346, 0.4381, 0.1879, 0.7819, 0.1346, 0.7819, 0.1879, 0.7324, 0.1879, 0.7324, 0.1346, 0.5006, 0.1346, 0.5006, 0.1879, 0.4511, 0.1879, 0.4511, 0.1346, 0.6604, 0.1879, 0.6604, 0.1346, 0.7099, 0.1346, 0.7099, 0.1879, 0.3791, 0.1879, 0.3791, 0.1346, 0.4286, 0.1346, 0.4286, 0.1879, 0.7229, 0.1879, 0.7195, 0.1879, 0.7195, 0.1346, 0.7229, 0.1346, 0.4415, 0.1879, 0.4381, 0.1879, 0.4381, 0.1346, 0.4415, 0.1346, 0.7324, 0.1346, 0.7324, 0.1879, 0.7229, 0.1879, 0.7229, 0.1346, 0.4511, 0.1346, 0.4511, 0.1879, 0.4415, 0.1879, 0.4415, 0.1346, 0.7099, 0.1879, 0.7099, 0.1346, 0.7195, 0.1346, 0.7195, 0.1879, 0.09665, 0.3509, 0.09665, 0.2976, 0.1499, 0.2976, 0.1499, 0.3509, 0.2565, 0.2976, 0.2565, 0.3509, 0.2032, 0.3509, 0.2032, 0.2976, 0.1553, 0.3509, 0.1499, 0.3509, 0.1499, 0.2976, 0.1553, 0.2976, 0.9978, 0.541, 0.01005, 0.5513, 0.0104, 0.5081, 0.9978, 0.4964, 0.2032, 0.3509, 0.1979, 0.3509, 0.1979, 0.2976, 0.2032, 0.2976, 0.1979, 0.3509, 0.1553, 0.3509, 0.1553, 0.2976, 0.1979, 0.2976, 0.3285, 0.2976, 0.3285, 0.3509, 0.319, 0.3509, 0.319, 0.2976, -0.02484, 0.3509, -0.02484, 0.2976, 0.02466, 0.2976, 0.02466, 0.3509, 0.2565, 0.3509, 0.2565, 0.2976, 0.306, 0.2976, 0.306, 0.3509, 0.09665, 0.2976, 0.09665, 0.3509, 0.04715, 0.3509, 0.04715, 0.2976, 0.378, 0.2976, 0.378, 0.3509, 0.3285, 0.3509, 0.3285, 0.2976, 0.03422, 0.2976, 0.03759, 0.2976, 0.03759, 0.3509, 0.03422, 0.3509, 0.3156, 0.2976, 0.319, 0.2976, 0.319, 0.3509, 0.3156, 0.3509, 0.02466, 0.3509, 0.02466, 0.2976, 0.03422, 0.2976, 0.03422, 0.3509, 0.306, 0.3509, 0.306, 0.2976, 0.3156, 0.2976, 0.3156, 0.3509, 0.04715, 0.2976, 0.04715, 0.3509, 0.03759, 0.3509, 0.03759, 0.2976, 0.6658, 0.8508, 0.6125, 0.8508, 0.6125, 0.7975, 0.6658, 0.7975, 0.6125, 0.6909, 0.6658, 0.6909, 0.6658, 0.7442, 0.6125, 0.7442, 0.6658, 0.7922, 0.6658, 0.7975, 0.6125, 0.7975, 0.6125, 0.7922, 0.9978, 0.5839, 0.00972, 0.5925, 0.01005, 0.5513, 0.9978, 0.541, 0.6658, 0.7442, 0.6658, 0.7495, 0.6125, 0.7495, 0.6125, 0.7442, 0.6658, 0.7495, 0.6658, 0.7922, 0.6125, 0.7922, 0.6125, 0.7495, 0.6125, 0.6189, 0.6658, 0.6189, 0.6658, 0.6285, 0.6125, 0.6285, 0.6658, 0.9723, 0.6125, 0.9723, 0.6125, 0.9228, 0.6658, 0.9228, 0.6658, 0.6909, 0.6125, 0.6909, 0.6125, 0.6414, 0.6658, 0.6414, 0.6125, 0.8508, 0.6658, 0.8508, 0.6658, 0.9003, 0.6125, 0.9003, 0.6125, 0.5694, 0.6658, 0.5694, 0.6658, 0.6189, 0.6125, 0.6189, 0.6125, 0.9132, 0.6125, 0.9098, 0.6658, 0.9098, 0.6658, 0.9132, 0.6125, 0.6318, 0.6125, 0.6285, 0.6658, 0.6285, 0.6658, 0.6318, 0.6658, 0.9228, 0.6125, 0.9228, 0.6125, 0.9132, 0.6658, 0.9132, 0.6658, 0.6414, 0.6125, 0.6414, 0.6125, 0.6318, 0.6658, 0.6318, 0.6125, 0.9003, 0.6658, 0.9003, 0.6658, 0.9098, 0.6125, 0.9098, 0.04493, 0.8537, -0.01555, 0.7779, -0.008517, 0.772, 0.05004, 0.8423, 0.03622, 0.6292, -0.02064, 0.5749, -0.01557, 0.5694, 0.03943, 0.6201, 0.6721, 0.7857, 0.6668, 0.7857, 0.6668, 0.7324, 0.6721, 0.7324, 0.9978, 0.6251, 0.009405, 0.6319, 0.00972, 0.5925, 0.9978, 0.5839, 0.7201, 0.7857, 0.7148, 0.7857, 0.7148, 0.7324, 0.7201, 0.7324, 0.7148, 0.7857, 0.6721, 0.7857, 0.6721, 0.7324, 0.7148, 0.7324, 0.7388, 0.7867, 0.7388, 0.84, 0.7293, 0.84, 0.7293, 0.7867, 0.6927, 0.4607, 0.6927, 0.514, 0.6432, 0.514, 0.6432, 0.4607, 0.6668, 0.84, 0.6668, 0.7867, 0.7163, 0.7867, 0.7163, 0.84, 0.5712, 0.514, 0.5712, 0.4607, 0.6207, 0.4607, 0.6207, 0.514, 0.7883, 0.7867, 0.7883, 0.84, 0.7388, 0.84, 0.7388, 0.7867, 0.6337, 0.514, 0.6303, 0.514, 0.6303, 0.4607, 0.6337, 0.4607, 0.7259, 0.7867, 0.7293, 0.7867, 0.7293, 0.84, 0.7259, 0.84, 0.6432, 0.4607, 0.6432, 0.514, 0.6337, 0.514, 0.6337, 0.4607, 0.7163, 0.84, 0.7163, 0.7867, 0.7259, 0.7867, 0.7259, 0.84, 0.6207, 0.514, 0.6207, 0.4607, 0.6303, 0.4607, 0.6303, 0.514, 0.5006, 0.2422, 0.5006, 0.1889, 0.5539, 0.1889, 0.5539, 0.2422, 0.6604, 0.1889, 0.6604, 0.2422, 0.6072, 0.2422, 0.6072, 0.1889, 0.5592, 0.2422, 0.5539, 0.2422, 0.5539, 0.1889, 0.5592, 0.1889, 0.9977, 0.6646, 0.009103, 0.6694, 0.009405, 0.6319, 0.9978, 0.6251, 0.6072, 0.2422, 0.6018, 0.2422, 0.6018, 0.1889, 0.6072, 0.1889, 0.6018, 0.2422, 0.5592, 0.2422, 0.5592, 0.1889, 0.6018, 0.1889, 0.7324, 0.1889, 0.7324, 0.2422, 0.7229, 0.2422, 0.7229, 0.1889, 0.3791, 0.2422, 0.3791, 0.1889, 0.4286, 0.1889, 0.4286, 0.2422, 0.6604, 0.2422, 0.6604, 0.1889, 0.7099, 0.1889, 0.7099, 0.2422, 0.5006, 0.1889, 0.5006, 0.2422, 0.4511, 0.2422, 0.4511, 0.1889, 0.7819, 0.1889, 0.7819, 0.2422, 0.7324, 0.2422, 0.7324, 0.1889, 0.4381, 0.1889, 0.4415, 0.1889, 0.4415, 0.2422, 0.4381, 0.2422, 0.7195, 0.1889, 0.7229, 0.1889, 0.7229, 0.2422, 0.7195, 0.2422, 0.4286, 0.2422, 0.4286, 0.1889, 0.4381, 0.1889, 0.4381, 0.2422, 0.7099, 0.2422, 0.7099, 0.1889, 0.7195, 0.1889, 0.7195, 0.2422, 0.4511, 0.1889, 0.4511, 0.2422, 0.4415, 0.2422, 0.4415, 0.1889, 0.09665, 0.1879, 0.09665, 0.1346, 0.1499, 0.1346, 0.1499, 0.1879, 0.2565, 0.1346, 0.2565, 0.1879, 0.2032, 0.1879, 0.2032, 0.1346, 0.1553, 0.1879, 0.1499, 0.1879, 0.1499, 0.1346, 0.1553, 0.1346, 0.9977, 0.7027, 0.008815, 0.7054, 0.009103, 0.6694, 0.9977, 0.6646, 0.2032, 0.1879, 0.1979, 0.1879, 0.1979, 0.1346, 0.2032, 0.1346, 0.1979, 0.1879, 0.1553, 0.1879, 0.1553, 0.1346, 0.1979, 0.1346, 0.3285, 0.1346, 0.3285, 0.1879, 0.319, 0.1879, 0.319, 0.1346, -0.02484, 0.1879, -0.02484, 0.1346, 0.02466, 0.1346, 0.02466, 0.1879, 0.2565, 0.1879, 0.2565, 0.1346, 0.306, 0.1346, 0.306, 0.1879, 0.09665, 0.1346, 0.09665, 0.1879, 0.04715, 0.1879, 0.04715, 0.1346, 0.378, 0.1346, 0.378, 0.1879, 0.3285, 0.1879, 0.3285, 0.1346, 0.03422, 0.1346, 0.03759, 0.1346, 0.03759, 0.1879, 0.03422, 0.1879, 0.3156, 0.1346, 0.319, 0.1346, 0.319, 0.1879, 0.3156, 0.1879, 0.02466, 0.1879, 0.02466, 0.1346, 0.03422, 0.1346, 0.03422, 0.1879, 0.306, 0.1879, 0.306, 0.1346, 0.3156, 0.1346, 0.3156, 0.1879, 0.04715, 0.1346, 0.04715, 0.1879, 0.03759, 0.1879, 0.03759, 0.1346, 0.5006, 0.4596, 0.5006, 0.4064, 0.5539, 0.4064, 0.5539, 0.4596, 0.6604, 0.4064, 0.6604, 0.4596, 0.6072, 0.4596, 0.6072, 0.4064, 0.5592, 0.4596, 0.5539, 0.4596, 0.5539, 0.4064, 0.5592, 0.4064, 0.9977, 0.7394, 0.008539, 0.7397, 0.008815, 0.7054, 0.9977, 0.7027, 0.6072, 0.4596, 0.6018, 0.4596, 0.6018, 0.4064, 0.6072, 0.4064, 0.6018, 0.4596, 0.5592, 0.4596, 0.5592, 0.4064, 0.6018, 0.4064, 0.7324, 0.4064, 0.7324, 0.4596, 0.7229, 0.4596, 0.7229, 0.4064, 0.3791, 0.4596, 0.3791, 0.4064, 0.4286, 0.4064, 0.4286, 0.4596, 0.6604, 0.4596, 0.6604, 0.4064, 0.7099, 0.4064, 0.7099, 0.4596, 0.5006, 0.4064, 0.5006, 0.4596, 0.4511, 0.4596, 0.4511, 0.4064, 0.7819, 0.4064, 0.7819, 0.4596, 0.7324, 0.4596, 0.7324, 0.4064, 0.4381, 0.4064, 0.4415, 0.4064, 0.4415, 0.4596, 0.4381, 0.4596, 0.7195, 0.4064, 0.7229, 0.4064, 0.7229, 0.4596, 0.7195, 0.4596, 0.4286, 0.4596, 0.4286, 0.4064, 0.4381, 0.4064, 0.4381, 0.4596, 0.7099, 0.4596, 0.7099, 0.4064, 0.7195, 0.4064, 0.7195, 0.4596, 0.4511, 0.4064, 0.4511, 0.4596, 0.4415, 0.4596, 0.4415, 0.4064, 0.5006, 0.2966, 0.5006, 0.2433, 0.5539, 0.2433, 0.5539, 0.2966, 0.6604, 0.2433, 0.6604, 0.2966, 0.6072, 0.2966, 0.6072, 0.2433, 0.5592, 0.2966, 0.5539, 0.2966, 0.5539, 0.2433, 0.5592, 0.2433, 0.9977, 0.7748, 0.008275, 0.7726, 0.008539, 0.7397, 0.9977, 0.7394, 0.6072, 0.2966, 0.6018, 0.2966, 0.6018, 0.2433, 0.6072, 0.2433, 0.6018, 0.2966, 0.5592, 0.2966, 0.5592, 0.2433, 0.6018, 0.2433, 0.7324, 0.2433, 0.7324, 0.2966, 0.7229, 0.2966, 0.7229, 0.2433, 0.3791, 0.2966, 0.3791, 0.2433, 0.4286, 0.2433, 0.4286, 0.2966, 0.6604, 0.2966, 0.6604, 0.2433, 0.7099, 0.2433, 0.7099, 0.2966, 0.5006, 0.2433, 0.5006, 0.2966, 0.4511, 0.2966, 0.4511, 0.2433, 0.7819, 0.2433, 0.7819, 0.2966, 0.7324, 0.2966, 0.7324, 0.2433, 0.4381, 0.2433, 0.4415, 0.2433, 0.4415, 0.2966, 0.4381, 0.2966, 0.7195, 0.2433, 0.7229, 0.2433, 0.7229, 0.2966, 0.7195, 0.2966, 0.4286, 0.2966, 0.4286, 0.2433, 0.4381, 0.2433, 0.4381, 0.2966, 0.7099, 0.2966, 0.7099, 0.2433, 0.7195, 0.2433, 0.7195, 0.2966, 0.4511, 0.2433, 0.4511, 0.2966, 0.4415, 0.2966, 0.4415, 0.2433, 0.09665, 0.2966, 0.09665, 0.2433, 0.1499, 0.2433, 0.1499, 0.2966, 0.2565, 0.2433, 0.2565, 0.2966, 0.2032, 0.2966, 0.2032, 0.2433, 0.1553, 0.2966, 0.1499, 0.2966, 0.1499, 0.2433, 0.1553, 0.2433, 0.9976, 0.8089, 0.008022, 0.8042, 0.008275, 0.7726, 0.9977, 0.7748, 0.2032, 0.2966, 0.1979, 0.2966, 0.1979, 0.2433, 0.2032, 0.2433, 0.1979, 0.2966, 0.1553, 0.2966, 0.1553, 0.2433, 0.1979, 0.2433, 0.3285, 0.2433, 0.3285, 0.2966, 0.319, 0.2966, 0.319, 0.2433, -0.02484, 0.2966, -0.02484, 0.2433, 0.02466, 0.2433, 0.02466, 0.2966, 0.2565, 0.2966, 0.2565, 0.2433, 0.306, 0.2433, 0.306, 0.2966, 0.09665, 0.2433, 0.09665, 0.2966, 0.04715, 0.2966, 0.04715, 0.2433, 0.378, 0.2433, 0.378, 0.2966, 0.3285, 0.2966, 0.3285, 0.2433, 0.03422, 0.2433, 0.03759, 0.2433, 0.03759, 0.2966, 0.03422, 0.2966, 0.3156, 0.2433, 0.319, 0.2433, 0.319, 0.2966, 0.3156, 0.2966, 0.02466, 0.2966, 0.02466, 0.2433, 0.03422, 0.2433, 0.03422, 0.2966, 0.306, 0.2966, 0.306, 0.2433, 0.3156, 0.2433, 0.3156, 0.2966, 0.04715, 0.2433, 0.04715, 0.2966, 0.03759, 0.2966, 0.03759, 0.2433, 0.09665, 0.1335, 0.09665, 0.08025, 0.1499, 0.08025, 0.1499, 0.1335, 0.2565, 0.08025, 0.2565, 0.1335, 0.2032, 0.1335, 0.2032, 0.08025, 0.1553, 0.1335, 0.1499, 0.1335, 0.1499, 0.08025, 0.1553, 0.08025, 0.9976, 0.8418, 0.007779, 0.8345, 0.008022, 0.8042, 0.9976, 0.8089, 0.2032, 0.1335, 0.1979, 0.1335, 0.1979, 0.08025, 0.2032, 0.08025, 0.1979, 0.1335, 0.1553, 0.1335, 0.1553, 0.08025, 0.1979, 0.08025, 0.3285, 0.08025, 0.3285, 0.1335, 0.319, 0.1335, 0.319, 0.08025, -0.02484, 0.1335, -0.02484, 0.08025, 0.02466, 0.08025, 0.02466, 0.1335, 0.2565, 0.1335, 0.2565, 0.08025, 0.306, 0.08025, 0.306, 0.1335, 0.09665, 0.08025, 0.09665, 0.1335, 0.04715, 0.1335, 0.04715, 0.08025, 0.378, 0.08025, 0.378, 0.1335, 0.3285, 0.1335, 0.3285, 0.08025, 0.03422, 0.08025, 0.03759, 0.08025, 0.03759, 0.1335, 0.03422, 0.1335, 0.3156, 0.08025, 0.319, 0.08025, 0.319, 0.1335, 0.3156, 0.1335, 0.02466, 0.1335, 0.02466, 0.08025, 0.03422, 0.08025, 0.03422, 0.1335, 0.306, 0.1335, 0.306, 0.08025, 0.3156, 0.08025, 0.3156, 0.1335, 0.04715, 0.08025, 0.04715, 0.1335, 0.03759, 0.1335, 0.03759, 0.08025, 0.09665, 0.2422, 0.09665, 0.1889, 0.1499, 0.1889, 0.1499, 0.2422, 0.2565, 0.1889, 0.2565, 0.2422, 0.2032, 0.2422, 0.2032, 0.1889, 0.1553, 0.2422, 0.1499, 0.2422, 0.1499, 0.1889, 0.1553, 0.1889, 0.9976, 0.8735, 0.007545, 0.8636, 0.007779, 0.8345, 0.9976, 0.8418, 0.2032, 0.2422, 0.1979, 0.2422, 0.1979, 0.1889, 0.2032, 0.1889, 0.1979, 0.2422, 0.1553, 0.2422, 0.1553, 0.1889, 0.1979, 0.1889, 0.3285, 0.1889, 0.3285, 0.2422, 0.319, 0.2422, 0.319, 0.1889, -0.02484, 0.2422, -0.02484, 0.1889, 0.02466, 0.1889, 0.02466, 0.2422, 0.2565, 0.2422, 0.2565, 0.1889, 0.306, 0.1889, 0.306, 0.2422, 0.09665, 0.1889, 0.09665, 0.2422, 0.04715, 0.2422, 0.04715, 0.1889, 0.378, 0.1889, 0.378, 0.2422, 0.3285, 0.2422, 0.3285, 0.1889, 0.03422, 0.1889, 0.03759, 0.1889, 0.03759, 0.2422, 0.03422, 0.2422, 0.3156, 0.1889, 0.319, 0.1889, 0.319, 0.2422, 0.3156, 0.2422, 0.02466, 0.2422, 0.02466, 0.1889, 0.03422, 0.1889, 0.03422, 0.2422, 0.306, 0.2422, 0.306, 0.1889, 0.3156, 0.1889, 0.3156, 0.2422, 0.04715, 0.1889, 0.04715, 0.2422, 0.03759, 0.2422, 0.03759, 0.1889, 0.09665, 0.4596, 0.09665, 0.4064, 0.1499, 0.4064, 0.1499, 0.4596, 0.2565, 0.4064, 0.2565, 0.4596, 0.2032, 0.4596, 0.2032, 0.4064, 0.1553, 0.4596, 0.1499, 0.4596, 0.1499, 0.4064, 0.1553, 0.4064, 0.9976, 0.9042, 0.007321, 0.8915, 0.007545, 0.8636, 0.9976, 0.8735, 0.2032, 0.4596, 0.1979, 0.4596, 0.1979, 0.4064, 0.2032, 0.4064, 0.1979, 0.4596, 0.1553, 0.4596, 0.1553, 0.4064, 0.1979, 0.4064, 0.3285, 0.4064, 0.3285, 0.4596, 0.319, 0.4596, 0.319, 0.4064, -0.02484, 0.4596, -0.02484, 0.4064, 0.02466, 0.4064, 0.02466, 0.4596, 0.2565, 0.4596, 0.2565, 0.4064, 0.306, 0.4064, 0.306, 0.4596, 0.09665, 0.4064, 0.09665, 0.4596, 0.04715, 0.4596, 0.04715, 0.4064, 0.378, 0.4064, 0.378, 0.4596, 0.3285, 0.4596, 0.3285, 0.4064, 0.03422, 0.4064, 0.0376, 0.4064, 0.03759, 0.4596, 0.03422, 0.4596, 0.3156, 0.4064, 0.319, 0.4064, 0.319, 0.4596, 0.3156, 0.4596, 0.02466, 0.4596, 0.02466, 0.4064, 0.03422, 0.4064, 0.03422, 0.4596, 0.306, 0.4596, 0.306, 0.4064, 0.3156, 0.4064, 0.3156, 0.4596, 0.04715, 0.4064, 0.04715, 0.4596, 0.03759, 0.4596, 0.0376, 0.4064, 0.03911, 0.5151, 0.03911, 0.5683, -0.01418, 0.5683, -0.01418, 0.5151, 0.03911, 0.4607, 0.03911, 0.514, -0.01418, 0.514, -0.01418, 0.4607, -0.01951, 0.514, -0.01951, 0.4607, -0.01418, 0.4607, -0.01418, 0.514, -0.01951, 0.5683, -0.01951, 0.5151, -0.01418, 0.5151, -0.01418, 0.5683, 0.04413, 0.6902, 0.03622, 0.6292, 0.3202, 0.643, 0.3227, 0.6942, -0.01759, 0.7661, 0.04413, 0.6902, 0.04871, 0.7023, -0.01188, 0.771, 0.0413, 0.915, 0.04493, 0.8537, 0.3266, 0.8966, 0.3252, 0.948, -0.01965, 0.9693, 0.0413, 0.915, 0.0438, 0.9248, -0.01553, 0.9741, -0.02484, 0.9633, 0.03494, 0.9114, 0.0413, 0.915, -0.01965, 0.9693, 0.03494, 0.9114, 0.03881, 0.8561, 0.04493, 0.8537, 0.0413, 0.915, -0.02484, 0.514, -0.02484, 0.4607, -0.01951, 0.4607, -0.01951, 0.514, 0.03881, 0.8561, -0.02131, 0.7826, -0.01555, 0.7779, 0.04493, 0.8537, 0.3202, 0.643, 0.3212, 0.6353, 0.3563, 0.6493, 0.3561, 0.6527, 0.0438, 0.9248, 0.0413, 0.915, 0.1246, 0.9278, 0.1243, 0.9302, 0.03911, 0.514, 0.03911, 0.4607, 0.3983, 0.4607, 0.3983, 0.514, 0.04493, 0.8537, 0.05004, 0.8423, 0.08686, 0.8522, 0.08614, 0.856, -0.02484, 0.7599, 0.03686, 0.6874, 0.04413, 0.6902, -0.01759, 0.7661, 0.03686, 0.6874, 0.03079, 0.6323, 0.03622, 0.6292, 0.04413, 0.6902, -0.02484, 0.5683, -0.02484, 0.5151, -0.01951, 0.5151, -0.01951, 0.5683, 0.03079, 0.6323, -0.02484, 0.5793, -0.02064, 0.5749, 0.03622, 0.6292, 0.3227, 0.6942, 0.3202, 0.643, 0.3561, 0.6527, 0.3624, 0.6829, 0.03911, 0.5683, 0.03911, 0.5151, 0.3983, 0.5151, 0.3983, 0.5683, 0.04413, 0.6902, 0.3227, 0.6942, 0.2915, 0.6976, 0.08686, 0.6947, 0.3212, 0.6353, 0.3202, 0.643, 0.2584, 0.6375, 0.2586, 0.6351, 0.4218, 0.553, 0.4218, 0.5304, 0.5702, 0.5304, 0.5702, 0.553, 0.3633, 0.6863, 0.3624, 0.6829, 0.5566, 0.6504, 0.5571, 0.6534, 0.3255, 0.9563, 0.3252, 0.948, 0.3633, 0.942, 0.3637, 0.9454, 0.3983, 0.514, 0.3983, 0.4607, 0.4218, 0.476, 0.4218, 0.4987, 0.3238, 0.7044, 0.3227, 0.6942, 0.3624, 0.6829, 0.3633, 0.6863, 0.3983, 0.5683, 0.3983, 0.5151, 0.4218, 0.5304, 0.4218, 0.553, 0.3252, 0.948, 0.3266, 0.8966, 0.3619, 0.912, 0.3633, 0.942, 0.3266, 0.8966, 0.3285, 0.8874, 0.3628, 0.9086, 0.3619, 0.912, 0.6724, 0.5886, 0.6724, 0.6112, 0.6702, 0.6112, 0.6702, 0.5886, 0.6668, 0.6112, 0.6668, 0.5886, 0.6691, 0.5886, 0.6691, 0.6112, 0.3637, 0.9454, 0.3633, 0.942, 0.5559, 0.9413, 0.5559, 0.9443, 0.4218, 0.4987, 0.4218, 0.476, 0.5702, 0.476, 0.5702, 0.4987, 0.5559, 0.9129, 0.5559, 0.9413, 0.5547, 0.9304, 0.5547, 0.9245, 0.3561, 0.6527, 0.3563, 0.6493, 0.5513, 0.6183, 0.5518, 0.6217, 0.3561, 0.6527, 0.5518, 0.6217, 0.5525, 0.6336, 0.3598, 0.6647, 0.3619, 0.912, 0.3628, 0.9086, 0.5559, 0.9095, 0.5559, 0.9129, 0.6668, 0.6169, 0.6668, 0.6123, 0.8152, 0.6123, 0.8152, 0.6169, 0.6668, 0.6226, 0.6668, 0.618, 0.8152, 0.618, 0.8152, 0.6226, 0.5566, 0.6504, 0.3624, 0.6829, 0.3611, 0.6707, 0.5535, 0.6395, 0.3619, 0.912, 0.5559, 0.9129, 0.5547, 0.9245, 0.3637, 0.9242, 0.3624, 0.6829, 0.3561, 0.6527, 0.3598, 0.6647, 0.3611, 0.6707, 0.5559, 0.9413, 0.3633, 0.942, 0.3639, 0.9301, 0.5547, 0.9304, 0.3633, 0.942, 0.3619, 0.912, 0.3637, 0.9242, 0.3639, 0.9301, 0.5518, 0.6217, 0.5566, 0.6504, 0.5535, 0.6395, 0.5525, 0.6336, 0.8209, 0.8411, 0.8209, 0.9061, 0.8163, 0.9061, 0.8163, 0.8411, 0.8163, 0.9723, 0.8163, 0.9072, 0.8209, 0.9072, 0.8209, 0.9723, 0.6668, 0.9723, 0.6668, 0.9072, 0.8152, 0.9072, 0.8152, 0.9723, 0.6668, 0.9061, 0.6668, 0.8411, 0.8152, 0.8411, 0.8152, 0.9061, 0.08614, 0.856, 0.08686, 0.8522, 0.2989, 0.8861, 0.2983, 0.8894, 0.08675, 0.6983, 0.08686, 0.6947, 0.2915, 0.6976, 0.2914, 0.7008, 0.3266, 0.8966, 0.04493, 0.8537, 0.08614, 0.856, 0.2983, 0.8894, 0.3238, 0.7044, 0.04871, 0.7023, 0.08675, 0.6983, 0.2914, 0.7008, 0.04871, 0.7023, 0.04413, 0.6902, 0.08686, 0.6947, 0.08675, 0.6983, 0.3227, 0.6942, 0.3238, 0.7044, 0.2914, 0.7008, 0.2915, 0.6976, 0.05004, 0.8423, 0.3285, 0.8874, 0.2989, 0.8861, 0.08686, 0.8522, 0.3285, 0.8874, 0.3266, 0.8966, 0.2983, 0.8894, 0.2989, 0.8861, 0.1243, 0.9302, 0.1246, 0.9278, 0.2599, 0.9438, 0.2596, 0.9461, 0.1169, 0.6299, 0.1171, 0.6273, 0.2586, 0.6351, 0.2584, 0.6375, 0.3255, 0.9563, 0.0438, 0.9248, 0.1243, 0.9302, 0.2596, 0.9461, 0.3252, 0.948, 0.3255, 0.9563, 0.2596, 0.9461, 0.2599, 0.9438, 0.3202, 0.643, 0.03622, 0.6292, 0.1169, 0.6299, 0.2584, 0.6375, 0.03622, 0.6292, 0.03943, 0.6201, 0.1171, 0.6273, 0.1169, 0.6299, 0.0413, 0.915, 0.3252, 0.948, 0.2599, 0.9438, 0.1246, 0.9278, 0.03943, 0.6201, 0.3212, 0.6353, 0.2586, 0.6351, 0.1171, 0.6273])
me_cube_004.materials.append(mat_roadsides)
me_cube_004.materials.append(mat_roadsurface)
me_cube_004.materials.append(mat_startfinishsign)
me_cube_004.materials.append(mat_goalsignpillar)
me_cube_004.use_remesh_preserve_volume = False
me_cube_004.use_remesh_preserve_attributes = False
me_cube_004.use_mirror_vertex_groups = False
me_cube_004.update()
me_cube_001 = bpy.data.meshes.new('Cube.001')
me_cube_001.from_pydata([(-1.0, -1.0, -1.0), (-1.0, -1.0, 1.0), (-1.0, 1.0, -1.0), (-1.0, 1.0, 1.0), (1.0, -1.0, -1.0), (1.0, -1.0, 1.0), (1.0, 1.0, -1.0), (1.0, 1.0, 1.0), (-1.0, -0.8009, 1.0), (-1.0, 0.8009, 1.0), (-1.0, 0.8009, -1.0), (-1.0, -0.8009, -1.0), (1.0, 0.8009, 1.0), (1.0, -0.8009, 1.0), (1.0, -0.8009, -1.0), (1.0, 0.8009, -1.0), (-1.0, 0.8009, 2.858), (-1.0, 1.0, 2.858), (1.0, 1.0, 2.858), (1.0, -0.8009, 2.858), (1.0, -1.0, 2.858), (-1.0, -1.0, 2.858), (-1.0, -0.8009, 2.858), (1.0, 0.8009, 2.858), (-1.0, 0.8371, 3.215), (-1.0, 0.9638, 3.215), (1.0, 0.9638, 3.215), (1.0, -0.8371, 3.215), (1.0, -0.9638, 3.215), (-1.0, -0.9638, 3.215), (-1.0, -0.8371, 3.215), (1.0, 0.8371, 3.215)], [], [(3, 7, 6, 2), (5, 1, 0, 4), (10, 2, 6, 15), (13, 12, 9, 8), (0, 11, 14, 4), (11, 10, 15, 14), (19, 22, 30, 27), (9, 12, 23, 16), (1, 5, 20, 21), (7, 3, 17, 18), (13, 8, 22, 19), (31, 26, 25, 24), (28, 27, 30, 29), (16, 23, 31, 24), (21, 20, 28, 29), (18, 17, 25, 26)])
me_cube_001.polygons.foreach_set('material_index', [0, 0, 0, 1, 0, 0, 0, 0, 0, 0, 0, 0, 0, 0, 0, 0])
_uv = me_cube_001.uv_layers.new(name='UVMap')
_uv.uv.foreach_set('vector', [0.1323, 0.6984, 4.825e-05, 0.6984, 4.82e-05, 0.5661, 0.1323, 0.5661, 4.827e-05, 0.3016, 0.1323, 0.3016, 0.1323, 0.4339, 4.82e-05, 0.4339, 0.1323, 0.553, 0.1323, 0.5661, 4.82e-05, 0.5661, 4.82e-05, 0.553, 0.2647, 4.82e-05, 0.2647, 0.106, 0.1324, 0.106, 0.1324, 4.82e-05, 0.1323, 0.4339, 0.1323, 0.447, 4.82e-05, 0.447, 4.82e-05, 0.4339, 0.1323, 0.447, 0.1323, 0.553, 4.82e-05, 0.553, 4.82e-05, 0.447, 4.83e-05, 0.1229, 0.1323, 0.1229, 0.1323, 0.1466, 4.829e-05, 0.1466, 0.1323, 1.0, 4.849e-05, 1.0, 4.836e-05, 0.8771, 0.1323, 0.8771, 0.1323, 0.3016, 4.827e-05, 0.3016, 4.827e-05, 0.1787, 0.1323, 0.1787, 4.825e-05, 0.6984, 0.1323, 0.6984, 0.1323, 0.8213, 4.832e-05, 0.8213, 4.841e-05, 4.82e-05, 0.1323, 4.829e-05, 0.1323, 0.1229, 4.83e-05, 0.1229, 4.833e-05, 0.8534, 4.833e-05, 0.845, 0.1323, 0.845, 0.1323, 0.8534, 4.83e-05, 0.155, 4.829e-05, 0.1466, 0.1323, 0.1466, 0.1323, 0.155, 0.1323, 0.8771, 4.836e-05, 0.8771, 4.833e-05, 0.8534, 0.1323, 0.8534, 0.1323, 0.1787, 4.827e-05, 0.1787, 4.83e-05, 0.155, 0.1323, 0.155, 4.832e-05, 0.8213, 0.1323, 0.8213, 0.1323, 0.845, 4.833e-05, 0.845])
me_cube_001.materials.append(mat_roadsides)
me_cube_001.materials.append(mat_roadsurface)
me_cube_001.use_remesh_preserve_volume = False
me_cube_001.use_remesh_preserve_attributes = False
me_cube_001.use_mirror_vertex_groups = False
me_cube_001.update()

# ---- curves / text
cu_beziercurve = bpy.data.curves.new('BezierCurve', 'CURVE')
cu_beziercurve.dimensions = '3D'
_sp = cu_beziercurve.splines.new('BEZIER'); _sp.bezier_points.add(14)
_sp.bezier_points.foreach_set('co', [-0.1482, -0.5679, 0.0, -0.202, 4.287, 0.0, -0.2493, 9.02, 0.0, -0.202, 15.03, 0.0, -0.202, 19.81, 0.0, 0.8202, 23.69, 8.545e-08, 3.205, 26.49, 2.848e-07, 5.931, 27.85, 5.127e-07, 8.929, 28.33, 7.633e-07, 12.27, 28.87, 1.042e-06, 16.49, 28.94, 1.396e-06, 21.13, 28.94, 1.783e-06, 25.56, 29.01, 2.153e-06, 28.9, 29.14, 2.432e-06, 29.85, 29.14, 2.512e-06])
_sp.bezier_points.foreach_set('handle_left', [-0.1566, -1.275, 0.0, -0.2049, 3.594, 0.0, -0.2522, 8.326, 0.0, -0.2049, 14.34, 0.0, -0.2049, 19.12, 0.0, 0.3712, 23.17, 8.545e-08, 2.608, 26.13, 2.848e-07, 5.245, 27.75, 5.127e-07, 8.241, 28.24, 7.633e-07, 11.58, 28.87, 1.042e-06, 15.8, 28.94, 1.396e-06, 20.43, 28.94, 1.783e-06, 24.86, 29.0, 2.153e-06, 28.2, 29.14, 2.432e-06, 29.16, 29.14, 2.512e-06])
_sp.bezier_points.foreach_set('handle_right', [-0.1398, 0.1392, 0.0, -0.1978, 5.287, 0.0, -0.2452, 10.02, 0.0, -0.1978, 16.03, 0.0, -0.1978, 20.81, 0.0, 1.468, 24.45, 8.545e-08, 4.066, 27.0, 2.848e-07, 6.92, 27.99, 5.127e-07, 9.922, 28.45, 7.633e-07, 13.27, 28.88, 1.042e-06, 17.49, 28.95, 1.396e-06, 22.13, 28.95, 1.783e-06, 26.56, 29.02, 2.153e-06, 29.9, 29.15, 2.432e-06, 30.85, 29.15, 2.512e-06])
for _p, _l, _r in zip(_sp.bezier_points, ['ALIGNED', 'ALIGNED', 'ALIGNED', 'ALIGNED', 'ALIGNED', 'ALIGNED', 'ALIGNED', 'ALIGNED', 'ALIGNED', 'ALIGNED', 'ALIGNED', 'ALIGNED', 'ALIGNED', 'ALIGNED', 'ALIGNED'], ['ALIGNED', 'ALIGNED', 'ALIGNED', 'ALIGNED', 'ALIGNED', 'ALIGNED', 'ALIGNED', 'ALIGNED', 'ALIGNED', 'ALIGNED', 'ALIGNED', 'ALIGNED', 'ALIGNED', 'ALIGNED', 'ALIGNED']): _p.handle_left_type = _l; _p.handle_right_type = _r
_sp.order_u = 0
_sp.order_v = 0
cu_beziercurve.use_path = True
cu_beziercurve.use_path_clamp = True
cu_beziercurve.bevel_resolution = 0
cu_beziercurve.fill_mode = 'HALF'

# ---- objects
ob_straight = bpy.data.objects.new('Straight', me_cube_002)
ob_lamp = bpy.data.objects.new('Lamp', light_lamp)
ob_camera = bpy.data.objects.new('Camera', cam_camera)
ob_beziercurve = bpy.data.objects.new('BezierCurve', cu_beziercurve)
ob_plane_001 = bpy.data.objects.new('Plane.001', me_plane_001)
ob_bend90left = bpy.data.objects.new('Bend90Left', me_cube_003)
ob_goal = bpy.data.objects.new('Goal', me_cube_004)
ob_roadpieceelement = bpy.data.objects.new('RoadPieceElement', me_cube_001)

# ---- transforms, parenting, visibility, modifiers, constraints
ob_straight.location = (1.025, 0.0, 0.0)
ob_straight.scale = (1.0, 10.0, 1.0)
ob_straight.lineart.crease_threshold = 0.0
ob_lamp.location = (4.076, 1.005, 5.904)
ob_lamp.rotation_euler = (0.6503, 0.05522, 1.866)
ob_lamp.lock_rotations_4d = False
ob_lamp.empty_display_type = 'ARROWS'
ob_lamp.color = (0.0, 0.0, 0.0, 0.0)
ob_lamp.lineart.crease_threshold = 0.0
ob_camera.location = (7.481, -6.508, 5.344)
ob_camera.rotation_euler = (1.109, 0.01082, 0.8149)
ob_camera.lock_rotations_4d = False
ob_camera.empty_display_type = 'ARROWS'
ob_camera.color = (0.0, 0.0, 0.0, 0.0)
ob_camera.display_type = 'WIRE'
ob_camera.lineart.crease_threshold = 0.0
ob_beziercurve.location = (-9.901, -19.36, 1.003e-06)
ob_beziercurve.lineart.crease_threshold = 0.0
ob_plane_001.location = (0.0, 0.0, -1.207)
ob_plane_001.scale = (20.0, 20.0, 1.0)
ob_plane_001.lineart.crease_threshold = 0.0
ob_bend90left.location = (0.0, 0.0, 0.0)
ob_bend90left.rotation_euler = (0.0, -0.0, 1.571)
ob_bend90left.lineart.crease_threshold = 0.0
_m = ob_bend90left.modifiers.new('Curve', 'CURVE')
_m.object = ob_beziercurve
_m = ob_bend90left.modifiers.new('Array', 'ARRAY')
_m.fit_type = 'FIT_CURVE'
_m.count = 32
_m.curve = ob_beziercurve
_m.constant_offset_displace = (0.0, 0.0, 0.0)
_m.relative_offset_displace = (0.0, 0.8, 0.0)
_m.use_merge_vertices = True
ob_goal.location = (0.0, 0.0, 0.0)
ob_goal.scale = (1.0, 10.0, 1.0)
ob_goal.lineart.crease_threshold = 0.0
ob_roadpieceelement.location = (0.0, 0.0, 0.0)
ob_roadpieceelement.scale = (1.0, 10.0, 1.0)
ob_roadpieceelement.lineart.crease_threshold = 0.0

# ---- collection membership
col_collection_1.objects.link(ob_straight)
col_collection_1.objects.link(ob_lamp)
col_collection_1.objects.link(ob_camera)
col_collection_2.objects.link(ob_beziercurve)
col_collection_2.objects.link(ob_plane_001)
col_collection_2.objects.link(ob_bend90left)
col_collection_3.objects.link(ob_goal)
col_collection_20.objects.link(ob_roadpieceelement)

# ---- scene / render settings (as saved in the file)
scene.camera = ob_camera
scene.frame_start = 1; scene.frame_end = 250; scene.frame_set(1)
scene.render.engine = 'BLENDER_EEVEE_NEXT'
scene.render.resolution_percentage = 50
scene.render.dither_intensity = 0.0
scene.cycles.use_denoising = False
scene.cycles.samples = 10
scene.cycles.sampling_pattern = 'TABULATED_SOBOL'
scene.cycles.light_sampling_threshold = 0.0
scene.cycles.use_adaptive_sampling = False
scene.cycles.use_light_tree = False
scene.cycles.blur_glossy = 0.0
scene.cycles.pixel_filter_type = 'GAUSSIAN'
scene.cycles.sample_clamp_indirect = 0.0
scene.view_settings.view_transform = 'Standard'
bpy.context.view_layer.update()
